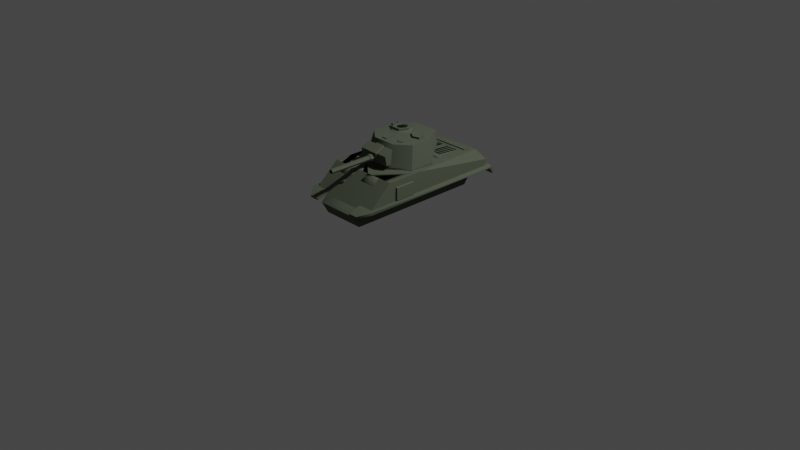# Source: ModifiedM4Sherman-2.blend  (saved by Blender 2.90.8; exported with 4.5.12 LTS)
import bpy
from mathutils import Matrix  # noqa: F401  (used for matrix-valued properties, if any)

bpy.ops.wm.read_factory_settings(use_empty=True)
scene = bpy.context.scene
scene.name = 'Scene'

# ---- collections
col_collection = bpy.data.collections.new('Collection'); scene.collection.children.link(col_collection)

# ---- materials (node trees are filled in below, after node groups)
mat_material_006 = bpy.data.materials.new('Material.006')
mat_material_006.use_transparent_shadow = False
mat_material_006.diffuse_color = (0.1072, 0.1259, 0.09013, 1.0)
mat_material_006.roughness = 0.6733
mat_material_004 = bpy.data.materials.new('Material.004')
mat_material_004.use_transparent_shadow = False
mat_material_004.diffuse_color = (0.0, 0.0, 0.0, 1.0)
mat_material_004.roughness = 0.6733
mat_material_005 = bpy.data.materials.new('Material.005')
mat_material_005.use_transparent_shadow = False
mat_material_005.diffuse_color = (0.1139, 0.1089, 0.1027, 1.0)
mat_material_005.roughness = 0.6733
mat_material_003 = bpy.data.materials.new('Material.003')
mat_material_003.use_transparent_shadow = False
mat_material_003.diffuse_color = (0.01508, 0.01508, 0.01508, 1.0)
mat_material_003.roughness = 0.6733

# ---- material node trees
mat_material_006.use_nodes = True; mat_material_006.node_tree.nodes.clear()
_N = mat_material_006.node_tree.nodes; _L = mat_material_006.node_tree.links
n0 = _N.new('ShaderNodeBsdfPrincipled'); n0.name = 'Principled BSDF'; n0.location = (10, 300)
n0.distribution = 'GGX'
n0.subsurface_method = 'BURLEY'
n0.inputs[0].default_value = (0.1072, 0.1259, 0.09013, 1.0)
n0.inputs[2].default_value = 0.6733
n0.inputs[3].default_value = 1.0
n0.inputs[27].default_value = (0.0, 0.0, 0.0, 1.0)
n0.inputs[28].default_value = 1.0
n1 = _N.new('ShaderNodeOutputMaterial'); n1.name = 'Material Output'; n1.location = (300, 300)
_L.new(n0.outputs[0], n1.inputs[0])
n1.is_active_output = True
mat_material_004.use_nodes = True; mat_material_004.node_tree.nodes.clear()
_N = mat_material_004.node_tree.nodes; _L = mat_material_004.node_tree.links
n0 = _N.new('ShaderNodeBsdfPrincipled'); n0.name = 'Principled BSDF'; n0.location = (10, 300)
n0.distribution = 'GGX'
n0.subsurface_method = 'BURLEY'
n0.inputs[0].default_value = (0.0, 0.0, 0.0, 1.0)
n0.inputs[2].default_value = 0.6733
n0.inputs[3].default_value = 1.0
n0.inputs[27].default_value = (0.0, 0.0, 0.0, 1.0)
n0.inputs[28].default_value = 1.0
n1 = _N.new('ShaderNodeOutputMaterial'); n1.name = 'Material Output'; n1.location = (300, 300)
_L.new(n0.outputs[0], n1.inputs[0])
n1.is_active_output = True
mat_material_005.use_nodes = True; mat_material_005.node_tree.nodes.clear()
_N = mat_material_005.node_tree.nodes; _L = mat_material_005.node_tree.links
n0 = _N.new('ShaderNodeBsdfPrincipled'); n0.name = 'Principled BSDF'; n0.location = (10, 300)
n0.distribution = 'GGX'
n0.subsurface_method = 'BURLEY'
n0.inputs[0].default_value = (0.1139, 0.1089, 0.1027, 1.0)
n0.inputs[2].default_value = 0.6733
n0.inputs[3].default_value = 1.0
n0.inputs[27].default_value = (0.0, 0.0, 0.0, 1.0)
n0.inputs[28].default_value = 1.0
n1 = _N.new('ShaderNodeOutputMaterial'); n1.name = 'Material Output'; n1.location = (300, 300)
_L.new(n0.outputs[0], n1.inputs[0])
n1.is_active_output = True
mat_material_003.use_nodes = True; mat_material_003.node_tree.nodes.clear()
_N = mat_material_003.node_tree.nodes; _L = mat_material_003.node_tree.links
n0 = _N.new('ShaderNodeBsdfPrincipled'); n0.name = 'Principled BSDF'; n0.location = (10, 300)
n0.distribution = 'GGX'
n0.subsurface_method = 'BURLEY'
n0.inputs[0].default_value = (0.01508, 0.01508, 0.01508, 1.0)
n0.inputs[2].default_value = 0.6733
n0.inputs[3].default_value = 1.0
n0.inputs[27].default_value = (0.0, 0.0, 0.0, 1.0)
n0.inputs[28].default_value = 1.0
n1 = _N.new('ShaderNodeOutputMaterial'); n1.name = 'Material Output'; n1.location = (300, 300)
_L.new(n0.outputs[0], n1.inputs[0])
n1.is_active_output = True

# ---- world
world_world = bpy.data.worlds.new('World'); scene.world = world_world
world_world.use_nodes = True; world_world.node_tree.nodes.clear()
_N = world_world.node_tree.nodes; _L = world_world.node_tree.links
n0 = _N.new('ShaderNodeOutputWorld'); n0.name = 'World Output'; n0.location = (300, 300)
n1 = _N.new('ShaderNodeBackground'); n1.name = 'Background'; n1.location = (10, 300)
n1.inputs[0].default_value = (0.05088, 0.05088, 0.05088, 1.0)
_L.new(n1.outputs[0], n0.inputs[0])
n0.is_active_output = True
world_world.color = (0.05088, 0.05088, 0.05088)
world_world.use_sun_shadow = False
world_world.sun_shadow_jitter_overblur = 0.0

# ---- cameras
cam_camera = bpy.data.cameras.new('Camera')
cam_camera.clip_end = 100.0
cam_camera.ortho_scale = 7.314

# ---- lights
light_light = bpy.data.lights.new('Light', 'POINT')
light_light.transmission_factor = 0.0
light_light.energy = 1000.0
light_light.shadow_soft_size = 0.1
light_light.shadow_maximum_resolution = 0.006
light_light.use_absolute_resolution = True

# ---- meshes
me_cube_005_cube_010 = bpy.data.meshes.new('Cube.005_Cube.010')
me_cube_005_cube_010.from_pydata([(-0.1706, 0.683, -0.2632), (0.1706, 0.5761, -0.2632), (-0.1706, 0.5761, -0.2632), (0.1706, 0.683, -0.2632), (0.3216, 0.5761, -0.1423), (0.3216, 0.683, -0.1423), (0.3216, 0.5761, 0.1351), (0.3216, 0.683, 0.1351), (0.1259, 0.5761, 0.2985), (0.1259, 0.683, 0.2985), (-0.1259, 0.5761, 0.2985), (-0.1259, 0.683, 0.2985), (-0.3216, 0.5761, 0.1351), (-0.3216, 0.683, 0.1351), (-0.3216, 0.5761, -0.1423), (-0.3216, 0.683, -0.1423), (-0.1994, 0.5993, -0.7179), (-0.1994, 0.6096, -0.8004), (-0.1994, 0.594, -0.8003), (0.1994, 0.594, -0.8003), (0.1994, 0.6096, -0.8004), (0.1994, 0.5993, -0.7179), (0.1994, 0.6156, -0.7178), (0.3845, 0.6046, 0.405), (0.3845, 0.4598, 0.1881), (0.3845, 0.4598, 0.405), (0.3845, 0.6046, 0.1881), (0.4027, 0.4664, 0.1881), (0.4027, 0.598, 0.1881), (0.4027, 0.4664, 0.405), (0.4027, 0.598, 0.405), (-0.3845, 0.4598, 0.1881), (-0.3845, 0.6046, 0.405), (-0.3845, 0.4598, 0.405), (-0.4027, 0.4664, 0.1881), (-0.3845, 0.6046, 0.1881), (-0.4027, 0.4664, 0.405), (-0.4027, 0.598, 0.1881), (-0.4027, 0.598, 0.405), (-0.2279, 0.4622, -0.8855), (-0.4269, 0.3853, -0.9347), (-0.4269, 0.4622, -0.8855), (0.3857, 0.53, -0.8447), (-0.3857, 0.4343, -0.8447), (-0.3857, 0.53, -0.8447), (-0.3857, 0.671, 0.4807), (-0.2279, 0.2397, -0.7071), (0.2279, 0.2397, 0.7368), (0.2279, 0.2397, -0.7071), (0.2279, 0.3701, 0.813), (-0.2279, 0.2397, 0.7368), (-0.2279, 0.3701, 0.813), (0.2279, 0.4343, -0.8447), (-0.2279, 0.4343, -0.8447), (0.4269, 0.4622, -0.8855), (0.2279, 0.3853, -0.9347), (0.2279, 0.4622, -0.8855), (-0.1994, 0.6156, -0.7178), (-0.2279, 0.3853, -0.9347), (0.3857, 0.4343, -0.8447), (-0.3857, 0.4343, 0.7493), (0.4269, 0.3853, -0.9347), (-0.1482, 0.5863, 0.6175), (-0.1196, 0.5698, 0.5717), (-0.1482, 0.5863, 0.5717), (-0.1196, 0.5698, 0.6175), (-0.1196, 0.5368, 0.5717), (-0.1196, 0.5368, 0.6175), (-0.1482, 0.5203, 0.5717), (-0.1768, 0.5368, 0.6175), (-0.1768, 0.5368, 0.5717), (-0.1768, 0.5698, 0.6175), (-0.1482, 0.5785, 0.6175), (-0.1768, 0.5698, 0.5717), (-0.1482, 0.5282, 0.6175), (-0.1482, 0.5203, 0.6175), (-0.1264, 0.5659, 0.6175), (-0.17, 0.5659, 0.6175), (-0.1482, 0.5711, 0.6319), (-0.1264, 0.5408, 0.6175), (-0.17, 0.5408, 0.6175), (-0.1636, 0.5622, 0.6319), (-0.1636, 0.5445, 0.6319), (-0.1328, 0.5622, 0.6319), (-0.1482, 0.5356, 0.6319), (-0.1328, 0.5445, 0.6319), (-0.1799, 0.6257, -0.3793), (-0.1799, 0.6227, -0.6619), (-0.1799, 0.6007, -0.6619), (0.1799, 0.6007, -0.6619), (-0.2095, 0.6319, -0.3212), (0.2095, 0.6479, -0.3212), (-0.2095, 0.6479, -0.3212), (-0.2257, 0.6319, -0.3307), (-0.2095, 0.6257, -0.3793), (0.2257, 0.6257, -0.3698), (0.2257, 0.6319, -0.3307), (0.2095, 0.6319, -0.3212), (0.1799, 0.6257, -0.3793), (0.2095, 0.6257, -0.3793), (-0.1799, 0.6449, -0.3793), (0.2257, 0.6479, -0.3307), (0.1799, 0.6227, -0.6619), (-0.2095, 0.6449, -0.3793), (0.1799, 0.6449, -0.3793), (-0.2257, 0.6257, -0.3698), (0.2257, 0.6449, -0.3698), (-0.2257, 0.6449, -0.3698), (0.2095, 0.6449, -0.3793), (-0.2257, 0.6479, -0.3307), (-0.1655, 0.644, -0.3907), (0.1655, 0.6236, -0.6506), (0.1488, 0.644, -0.3907), (-0.1488, 0.644, -0.3907), (-0.1488, 0.6236, -0.6506), (0.1488, 0.6236, -0.6506), (0.1655, 0.644, -0.3907), (-0.1655, 0.6236, -0.6506), (0.1311, 0.644, -0.3907), (-0.1312, 0.644, -0.3907), (0.1311, 0.6236, -0.6506), (-0.1122, 0.6236, -0.6506), (0.1122, 0.6236, -0.6506), (-0.1312, 0.6236, -0.6506), (-0.1122, 0.644, -0.3907), (0.09188, 0.644, -0.3907), (-0.09181, 0.644, -0.3907), (-0.09181, 0.6236, -0.6506), (0.09188, 0.6236, -0.6506), (0.1122, 0.644, -0.3907), (0.07222, 0.644, -0.3907), (-0.07231, 0.644, -0.3907), (0.0522, 0.644, -0.3907), (-0.05221, 0.644, -0.3907), (0.07222, 0.6236, -0.6506), (-0.05221, 0.6236, -0.6506), (0.0522, 0.6236, -0.6506), (-0.07231, 0.6236, -0.6506), (0.03366, 0.644, -0.3907), (-0.03367, 0.644, -0.3907), (-0.03367, 0.6236, -0.6506), (0.03366, 0.6236, -0.6506), (0.0165, 0.644, -0.3907), (-0.01651, 0.644, -0.3907), (0.0165, 0.6236, -0.6506), (-0.01651, 0.6236, -0.6506), (0.3857, 0.671, 0.08779), (-0.2418, 0.5939, -0.8447), (-0.3857, 0.671, 0.08779), (0.3857, 0.53, -0.8447), (-0.3857, 0.53, -0.8447), (0.2418, 0.5939, -0.8447), (0.2279, 0.4613, 0.7517), (0.2279, 0.4343, 0.7493), (0.2279, 0.4243, 0.8619), (-0.4269, 0.4335, -0.8692), (-0.4269, 0.4613, 0.7517), (0.4269, 0.4335, -0.8692), (0.4269, 0.4613, 0.7517), (0.4269, 0.4343, 0.7493), (0.2279, 0.4335, -0.8692), (-0.2279, 0.4613, 0.7517), (-0.2279, 0.4343, 0.7493), (-0.2279, 0.4335, -0.8692), (0.3327, 0.4243, 0.8619), (0.3857, 0.671, 0.4807), (0.2279, 0.406, 0.8594), (-0.2279, 0.4243, 0.8619), (-0.3327, 0.406, 0.8594), (-0.2279, 0.406, 0.8594), (-0.3327, 0.4243, 0.8619), (-0.4269, 0.4343, 0.7493), (0.3327, 0.406, 0.8594), (0.2279, 0.4343, 0.7493), (-0.2279, 0.4343, 0.7493), (0.2314, 0.671, 0.4807), (-0.07714, 0.671, 0.4807), (-0.2314, 0.671, 0.534), (-0.2314, 0.671, 0.4807), (0.09612, 0.671, 0.534), (0.07714, 0.671, 0.4807), (-0.07714, 0.671, 0.534), (-0.2314, 0.5888, 0.5592), (0.2124, 0.671, 0.534), (0.07714, 0.5888, 0.5592), (0.2314, 0.5888, 0.5592), (-0.07714, 0.5888, 0.5592), (0.3857, 0.4343, 0.7493), (-0.2279, 0.3648, -0.9115), (0.4269, 0.3648, -0.9115), (0.2279, 0.3648, -0.9115), (-0.4269, 0.3648, -0.9115)], [], [(0, 1, 2), (3, 4, 1), (5, 6, 4), (7, 8, 6), (9, 10, 8), (11, 12, 10), (13, 7, 5), (13, 14, 12), (15, 2, 14), (6, 12, 14), (16, 17, 18), (17, 19, 18), (20, 21, 19), (22, 16, 21), (19, 16, 18), (17, 22, 20), (23, 24, 25), (26, 27, 24), (28, 29, 27), (30, 25, 29), (27, 25, 24), (26, 30, 28), (31, 32, 33), (34, 35, 31), (36, 37, 34), (33, 38, 36), (33, 34, 31), (38, 35, 37), (39, 40, 41), (42, 43, 44), (43, 45, 44), (46, 47, 48), (49, 50, 51), (49, 48, 47), (46, 51, 50), (52, 46, 48), (46, 53, 51), (54, 55, 56), (0, 3, 1), (3, 5, 4), (5, 7, 6), (7, 9, 8), (9, 11, 10), (11, 13, 12), (5, 3, 0), (0, 15, 5), (13, 11, 9), (9, 7, 13), (5, 15, 13), (13, 15, 14), (15, 0, 2), (14, 2, 1), (1, 4, 14), (6, 8, 10), (10, 12, 6), (14, 4, 6), (16, 57, 17), (17, 20, 19), (20, 22, 21), (22, 57, 16), (19, 21, 16), (17, 57, 22), (23, 26, 24), (26, 28, 27), (28, 30, 29), (30, 23, 25), (27, 29, 25), (26, 23, 30), (31, 35, 32), (34, 37, 35), (36, 38, 37), (33, 32, 38), (33, 36, 34), (38, 32, 35), (39, 58, 40), (42, 59, 43), (43, 60, 45), (46, 50, 47), (49, 47, 50), (49, 52, 48), (52, 53, 46), (54, 61, 55), (62, 63, 64), (65, 66, 63), (67, 68, 66), (68, 69, 70), (71, 72, 62), (69, 73, 70), (73, 62, 64), (63, 70, 73), (67, 74, 75), (65, 72, 76), (69, 77, 71), (77, 78, 72), (65, 79, 67), (69, 74, 80), (81, 82, 83), (76, 78, 83), (79, 84, 74), (77, 82, 81), (76, 85, 79), (80, 84, 82), (86, 87, 88), (87, 89, 88), (90, 91, 92), (93, 94, 90), (95, 96, 97), (98, 99, 97), (86, 100, 87), (97, 96, 101), (102, 98, 89), (86, 89, 98), (97, 101, 91), (90, 94, 86), (86, 103, 100), (102, 104, 98), (93, 105, 94), (86, 88, 89), (97, 90, 98), (104, 99, 98), (106, 96, 95), (93, 107, 105), (92, 93, 90), (108, 95, 99), (87, 102, 89), (90, 97, 91), (91, 108, 104), (103, 105, 107), (95, 97, 99), (98, 90, 86), (86, 94, 103), (104, 108, 99), (106, 101, 96), (93, 109, 107), (92, 109, 93), (108, 106, 95), (100, 103, 92), (107, 109, 92), (92, 91, 100), (101, 106, 108), (104, 110, 100), (101, 108, 91), (107, 92, 103), (87, 111, 102), (100, 91, 104), (103, 94, 105), (110, 112, 113), (111, 114, 115), (102, 116, 104), (100, 117, 87), (115, 118, 112), (113, 118, 119), (120, 121, 122), (113, 123, 114), (115, 123, 120), (124, 125, 126), (122, 127, 128), (119, 129, 124), (126, 130, 131), (122, 125, 129), (124, 127, 121), (131, 132, 133), (134, 135, 136), (128, 137, 134), (133, 138, 139), (136, 140, 141), (134, 132, 130), (131, 135, 137), (141, 142, 138), (139, 142, 143), (142, 144, 145), (142, 145, 143), (139, 145, 140), (141, 145, 144), (146, 147, 148), (149, 147, 150), (149, 146, 151), (150, 147, 148), (152, 54, 56), (153, 154, 152), (155, 156, 41), (157, 158, 159), (160, 159, 153), (39, 156, 161), (157, 61, 54), (162, 155, 163), (152, 164, 158), (165, 149, 146), (45, 150, 44), (152, 160, 153), (163, 161, 162), (165, 59, 42), (166, 164, 154), (167, 168, 169), (161, 170, 167), (171, 170, 156), (153, 172, 166), (162, 167, 169), (162, 168, 171), (159, 164, 172), (52, 49, 173), (173, 51, 174), (51, 163, 174), (146, 175, 165), (176, 177, 178), (175, 179, 180), (181, 182, 177), (183, 184, 179), (183, 175, 185), (179, 184, 180), (177, 182, 178), (181, 176, 186), (146, 148, 180), (176, 148, 180), (148, 45, 178), (165, 60, 187), (188, 40, 58), (55, 189, 190), (160, 189, 157), (160, 55, 190), (155, 40, 191), (155, 188, 163), (163, 58, 39), (62, 65, 63), (65, 67, 66), (67, 75, 68), (68, 75, 69), (71, 77, 72), (69, 71, 73), (73, 71, 62), (73, 64, 63), (63, 66, 70), (68, 70, 66), (67, 79, 74), (65, 62, 72), (69, 80, 77), (77, 81, 78), (65, 76, 79), (69, 75, 74), (85, 83, 82), (78, 81, 83), (82, 84, 85), (76, 72, 78), (79, 85, 84), (77, 80, 82), (76, 83, 85), (80, 74, 84), (104, 116, 110), (87, 117, 111), (110, 116, 112), (111, 117, 114), (102, 111, 116), (100, 110, 117), (115, 120, 118), (113, 112, 118), (120, 123, 121), (113, 119, 123), (115, 114, 123), (124, 129, 125), (122, 121, 127), (119, 118, 129), (126, 125, 130), (122, 128, 125), (124, 126, 127), (131, 130, 132), (134, 137, 135), (128, 127, 137), (133, 132, 138), (136, 135, 140), (134, 136, 132), (131, 133, 135), (141, 144, 142), (139, 138, 142), (139, 143, 145), (141, 140, 145), (146, 151, 147), (149, 151, 147), (152, 158, 54), (153, 166, 154), (155, 171, 156), (157, 54, 158), (160, 157, 159), (39, 41, 156), (157, 189, 61), (162, 171, 155), (152, 154, 164), (165, 42, 149), (45, 148, 150), (152, 56, 160), (163, 39, 161), (165, 187, 59), (166, 172, 164), (167, 170, 168), (161, 156, 170), (171, 168, 170), (153, 159, 172), (162, 161, 167), (162, 169, 168), (159, 158, 164), (173, 49, 51), (146, 180, 175), (176, 181, 177), (175, 183, 179), (181, 186, 182), (183, 185, 184), (176, 178, 148), (165, 45, 60), (188, 191, 40), (55, 61, 189), (160, 190, 189), (160, 56, 55), (155, 41, 40), (155, 191, 188), (163, 188, 58), (111, 112, 116), (110, 114, 117), (119, 121, 123), (120, 129, 118), (128, 130, 125), (126, 137, 127), (136, 138, 132), (133, 140, 135), (111, 115, 112), (110, 113, 114), (119, 124, 121), (120, 122, 129), (128, 134, 130), (126, 131, 137), (136, 141, 138), (133, 139, 140)])
me_cube_005_cube_010.polygons.foreach_set('use_smooth', [0, 0, 0, 0, 0, 0, 0, 0, 0, 0, 0, 0, 0, 0, 0, 0, 0, 0, 0, 0, 0, 0, 0, 0, 0, 0, 0, 0, 0, 0, 0, 0, 0, 0, 0, 0, 0, 0, 0, 0, 0, 0, 0, 0, 0, 0, 0, 0, 0, 0, 0, 0, 0, 0, 0, 0, 0, 0, 0, 0, 0, 0, 0, 0, 0, 0, 0, 0, 0, 0, 0, 0, 0, 0, 0, 0, 0, 0, 0, 0, 0, 0, 1, 1, 1, 1, 1, 1, 1, 1, 1, 1, 1, 1, 1, 1, 1, 1, 1, 1, 1, 1, 1, 1, 1, 1, 1, 1, 1, 1, 1, 1, 1, 1, 1, 1, 1, 1, 1, 1, 1, 1, 1, 1, 1, 1, 1, 1, 1, 1, 1, 1, 1, 1, 1, 1, 1, 1, 1, 1, 1, 1, 1, 1, 1, 1, 1, 1, 1, 1, 1, 1, 1, 1, 1, 1, 1, 1, 1, 1, 1, 1, 1, 1, 1, 1, 1, 1, 1, 1, 1, 1, 1, 1, 1, 1, 1, 1, 1, 1, 1, 1, 1, 1, 1, 1, 1, 1, 1, 1, 1, 1, 1, 1, 1, 1, 1, 1, 1, 1, 1, 1, 1, 1, 1, 1, 1, 1, 1, 1, 1, 1, 1, 1, 1, 1, 1, 1, 1, 1, 1, 1, 1, 1, 1, 1, 1, 1, 1, 1, 1, 1, 1, 1, 1, 1, 1, 1, 1, 1, 1, 1, 1, 1, 1, 1, 1, 1, 1, 1, 1, 1, 1, 1, 1, 1, 1, 1, 1, 1, 1, 1, 1, 1, 1, 1, 1, 1, 1, 1, 1, 1, 1, 1, 1, 1, 1, 1, 1, 1, 1, 1, 1, 1, 1, 1, 1, 1, 1, 1, 1, 1, 1, 1, 1, 1, 1, 1, 1, 1, 1, 1, 1, 1, 1, 1, 1, 1, 1, 1, 1, 1, 1, 1, 1, 1, 1, 1, 1, 1, 1, 1, 1, 1, 1, 1, 1, 1, 1, 1])
me_cube_005_cube_010.polygons.foreach_set('material_index', [0, 0, 0, 0, 0, 0, 0, 0, 0, 0, 0, 0, 0, 0, 0, 0, 0, 0, 0, 0, 0, 0, 0, 0, 0, 0, 0, 0, 0, 0, 0, 0, 0, 0, 0, 0, 0, 0, 0, 0, 0, 0, 0, 0, 0, 0, 0, 0, 0, 0, 0, 0, 0, 0, 0, 0, 0, 0, 0, 0, 0, 0, 0, 0, 0, 0, 0, 0, 0, 0, 0, 0, 0, 0, 0, 0, 0, 0, 0, 0, 0, 0, 0, 0, 0, 0, 0, 0, 0, 0, 0, 0, 0, 0, 0, 0, 0, 0, 0, 0, 0, 0, 0, 0, 0, 0, 0, 0, 0, 0, 0, 0, 0, 0, 0, 0, 0, 0, 0, 0, 0, 0, 0, 0, 0, 0, 0, 0, 0, 0, 0, 0, 0, 0, 0, 0, 0, 0, 0, 0, 0, 0, 0, 0, 0, 0, 0, 0, 0, 0, 0, 0, 0, 0, 0, 0, 0, 0, 0, 0, 0, 0, 0, 0, 0, 0, 0, 0, 0, 0, 0, 0, 0, 0, 0, 0, 0, 0, 0, 0, 0, 0, 0, 0, 0, 0, 0, 0, 0, 0, 0, 0, 0, 0, 0, 0, 0, 0, 0, 0, 0, 0, 0, 0, 0, 0, 0, 0, 0, 0, 0, 0, 0, 0, 0, 0, 0, 0, 0, 0, 0, 0, 0, 0, 0, 0, 0, 0, 0, 0, 0, 0, 0, 0, 0, 0, 0, 0, 0, 0, 0, 0, 0, 0, 0, 0, 0, 0, 0, 0, 0, 0, 0, 0, 0, 0, 0, 0, 0, 0, 0, 0, 0, 0, 0, 0, 0, 0, 0, 0, 0, 0, 0, 0, 0, 0, 0, 0, 0, 0, 0, 0, 0, 0, 0, 0, 0, 0, 0, 0, 0, 0, 0, 0, 0, 0, 0, 0, 0, 0, 0, 0, 0, 0, 0, 0, 0, 0, 0, 0, 0, 0, 0, 0, 1, 1, 1, 1, 1, 1, 1, 1, 1, 1, 1, 1, 1, 1, 1, 1])
_k = set([(39, 41), (39, 58), (39, 163), (40, 41), (40, 58), (40, 191), (41, 156), (42, 59), (42, 149), (42, 165), (44, 45), (44, 150), (45, 60), (45, 165), (45, 178), (49, 52), (51, 163), (51, 174), (52, 53), (52, 173), (54, 56), (54, 61), (54, 157), (55, 56), (55, 61), (55, 160), (55, 190), (56, 152), (58, 188), (59, 187), (61, 189), (63, 64), (63, 66), (64, 73), (66, 68), (67, 75), (68, 70), (69, 75), (70, 73), (74, 79), (74, 80), (86, 88), (86, 94), (86, 100), (88, 89), (89, 98), (89, 102), (90, 93), (90, 97), (93, 105), (94, 105), (95, 96), (95, 99), (96, 97), (98, 99), (98, 104), (110, 112), (110, 113), (111, 115), (113, 119), (115, 120), (118, 129), (119, 124), (120, 121), (120, 122), (121, 127), (122, 127), (122, 128), (124, 126), (124, 129), (126, 131), (127, 128), (128, 134), (130, 132), (131, 133), (132, 133), (133, 138), (133, 139), (134, 136), (136, 141), (138, 142), (139, 143), (140, 145), (141, 144), (141, 145), (142, 143), (144, 145), (146, 149), (146, 151), (146, 165), (147, 148), (147, 151), (149, 150), (149, 151), (149, 165), (152, 154), (153, 160), (154, 164), (155, 171), (155, 191), (156, 170), (157, 158), (157, 159), (157, 189), (158, 164), (159, 172), (160, 190), (161, 163), (161, 167), (162, 163), (162, 169), (163, 174), (163, 188), (165, 187), (166, 172), (167, 169), (167, 170), (168, 169), (168, 171), (173, 174), (175, 185), (176, 180), (176, 186), (182, 186), (184, 185), (188, 191), (189, 190)])
me_cube_005_cube_010.attributes.new('sharp_edge', 'BOOLEAN', 'EDGE').data.foreach_set('value', [ (min(e.vertices), max(e.vertices)) in _k for e in me_cube_005_cube_010.edges])
me_cube_005_cube_010.materials.append(mat_material_006)
me_cube_005_cube_010.materials.append(mat_material_004)
me_cube_005_cube_010.use_remesh_fix_poles = True
me_cube_005_cube_010.use_remesh_preserve_attributes = False
me_cube_005_cube_010.use_mirror_vertex_groups = False
me_cube_005_cube_010.update()
me_cube_005_cube_010.normals_split_custom_set([tuple(v) for v in zip(*[iter([0.0, 0.0, -1.0, 0.0, 0.0, -1.0, 0.0, 0.0, -1.0, 0.6247, 0.0, -0.7808, 0.6247, 0.0, -0.7808, 0.6247, 0.0, -0.7808, 1.0, 0.0, 0.0, 1.0, 0.0, 0.0, 1.0, 0.0, 0.0, 0.6409, 0.0, 0.7676, 0.6409, 0.0, 0.7676, 0.6409, 0.0, 0.7676, 0.0, 0.0, 1.0, 0.0, 0.0, 1.0, 0.0, 0.0, 1.0, -0.6409, 0.0, 0.7676, -0.6409, 0.0, 0.7676, -0.6409, 0.0, 0.7676, 0.0, 1.0, 0.0, 0.0, 1.0, 0.0, 0.0, 1.0, 0.0, -1.0, 0.0, 0.0, -1.0, 0.0, 0.0, -1.0, 0.0, 0.0, -0.6247, 0.0, -0.7808, -0.6247, 0.0, -0.7808, -0.6247, 0.0, -0.7808, 0.0, -1.0, 0.0, 0.0, -1.0, 0.0, 0.0, -1.0, 0.0, -1.0, -1.351e-06, 0.0, -1.0, -1.351e-06, 0.0, -1.0, -1.351e-06, 0.0, 0.0, -0.004542, -1.0, 0.0, -0.004542, -1.0, 0.0, -0.004542, -1.0, 1.0, 0.0, 0.0, 1.0, 0.0, 0.0, 1.0, 0.0, 0.0, 0.0, -0.004414, 1.0, 0.0, -0.004414, 1.0, 0.0, -0.004414, 1.0, 0.0, -0.9979, 0.06473, 0.0, -0.9979, 0.06473, 0.0, -0.9979, 0.06473, 0.0, 0.9973, -0.07283, 0.0, 0.9973, -0.07283, 0.0, 0.9973, -0.07283, -1.0, 0.0, 0.0, -1.0, 0.0, 0.0, -1.0, 0.0, 0.0, -9.707e-07, 0.0, -1.0, -9.707e-07, 0.0, -1.0, -9.707e-07, 0.0, -1.0, 1.0, 0.0, 0.0, 1.0, 0.0, 0.0, 1.0, 0.0, 0.0, -1.555e-06, 0.0, 1.0, -1.555e-06, 0.0, 1.0, -1.555e-06, 0.0, 1.0, 0.3439, -0.939, 0.0, 0.3439, -0.939, 0.0, 0.3439, -0.939, 0.0, 0.3439, 0.939, 0.0, 0.3439, 0.939, 0.0, 0.3439, 0.939, 0.0, 1.0, 0.0, 0.0, 1.0, 0.0, 0.0, 1.0, 0.0, 0.0, 1.412e-06, 0.0, -1.0, 1.412e-06, 0.0, -1.0, 1.412e-06, 0.0, -1.0, -1.0, 0.0, 0.0, -1.0, 0.0, 0.0, -1.0, 0.0, 0.0, 3.11e-06, 0.0, 1.0, 3.11e-06, 0.0, 1.0, 3.11e-06, 0.0, 1.0, -0.344, -0.939, 0.0, -0.344, -0.939, 0.0, -0.344, -0.939, 0.0, -0.344, 0.939, 0.0, -0.344, 0.939, 0.0, -0.344, 0.939, 0.0, 0.0, 0.5393, -0.8421, 0.0, 0.5393, -0.8421, 0.0, 0.5393, -0.8421, 0.0, 0.0, -1.0, 0.0, 0.0, -1.0, 0.0, 0.0, -1.0, -1.0, 0.0, 0.0, -1.0, 0.0, 0.0, -1.0, 0.0, 0.0, 0.0, 1.0, 0.0, 0.0, 1.0, 0.0, 0.0, 1.0, 0.0, 0.0, 0.5044, -0.8635, 0.0, 0.5044, -0.8635, 0.0, 0.5044, -0.8635, -1.0, 3.166e-07, 0.0, -1.0, 3.166e-07, 0.0, -1.0, 3.166e-07, 0.0, 1.0, 2.176e-07, 0.0, 1.0, 2.176e-07, 0.0, 1.0, 2.176e-07, 0.0, 0.0, 0.5772, 0.8166, 0.0, 0.5772, 0.8166, 0.0, 0.5772, 0.8166, 1.0, -1.9e-07, 0.0, 1.0, -1.9e-07, 0.0, 1.0, -1.9e-07, 0.0, 0.0, 0.5393, -0.8421, 0.0, 0.5393, -0.8421, 0.0, 0.5393, -0.8421, 0.0, 0.0, -1.0, 0.0, 0.0, -1.0, 0.0, 0.0, -1.0, 0.6247, 0.0, -0.7808, 0.6247, 0.0, -0.7808, 0.6247, 0.0, -0.7808, 1.0, 0.0, 0.0, 1.0, 0.0, 0.0, 1.0, 0.0, 0.0, 0.6409, 0.0, 0.7676, 0.6409, 0.0, 0.7676, 0.6409, 0.0, 0.7676, 0.0, 0.0, 1.0, 0.0, 0.0, 1.0, 0.0, 0.0, 1.0, -0.6409, 0.0, 0.7676, -0.6409, 0.0, 0.7676, -0.6409, 0.0, 0.7676, 0.0, 1.0, 0.0, 0.0, 1.0, 0.0, 0.0, 1.0, 0.0, 0.0, 1.0, 7.668e-07, 0.0, 1.0, 7.668e-07, 0.0, 1.0, 7.668e-07, 0.0, 1.0, -7.242e-07, 0.0, 1.0, -7.242e-07, 0.0, 1.0, -7.242e-07, 0.0, 1.0, 0.0, 0.0, 1.0, 0.0, 0.0, 1.0, 0.0, 0.0, 1.0, 0.0, 0.0, 1.0, 0.0, 0.0, 1.0, 0.0, -1.0, 0.0, 0.0, -1.0, 0.0, 0.0, -1.0, 0.0, 0.0, -0.6247, 0.0, -0.7808, -0.6247, 0.0, -0.7808, -0.6247, 0.0, -0.7808, 0.0, -1.0, 7.229e-07, 0.0, -1.0, 7.229e-07, 0.0, -1.0, 7.229e-07, 0.0, -1.0, 0.0, 0.0, -1.0, 0.0, 0.0, -1.0, 0.0, 0.0, -1.0, 0.0, 0.0, -1.0, 0.0, 0.0, -1.0, 0.0, 0.0, -1.0, -5.669e-07, 0.0, -1.0, -5.669e-07, 0.0, -1.0, -5.669e-07, 0.0, -1.0, 0.0, 0.0, -1.0, 0.0, 0.0, -1.0, 0.0, -1.0, 0.0, 0.0, -1.0, 0.0, 0.0, -1.0, 0.0, 0.0, 0.0, -0.004542, -1.0, 0.0, -0.004542, -1.0, 0.0, -0.004542, -1.0, 1.0, -8.378e-07, 0.0, 1.0, -8.378e-07, 0.0, 1.0, -8.378e-07, 0.0, 0.0, -0.004414, 1.0, 0.0, -0.004414, 1.0, 0.0, -0.004414, 1.0, 0.0, -0.9979, 0.06473, 0.0, -0.9979, 0.06473, 0.0, -0.9979, 0.06473, 0.0, 0.9973, -0.07282, 0.0, 0.9973, -0.07282, 0.0, 0.9973, -0.07282, -1.0, 0.0, 0.0, -1.0, 0.0, 0.0, -1.0, 0.0, 0.0, 0.0, 0.0, -1.0, 0.0, 0.0, -1.0, 0.0, 0.0, -1.0, 1.0, 0.0, 0.0, 1.0, 0.0, 0.0, 1.0, 0.0, 0.0, 0.0, 0.0, 1.0, 0.0, 0.0, 1.0, 0.0, 0.0, 1.0, 0.3439, -0.939, 0.0, 0.3439, -0.939, 0.0, 0.3439, -0.939, 0.0, 0.3439, 0.939, 0.0, 0.3439, 0.939, 0.0, 0.3439, 0.939, 0.0, 1.0, 0.0, 0.0, 1.0, 0.0, 0.0, 1.0, 0.0, 0.0, -4.86e-07, 0.0, -1.0, -4.86e-07, 0.0, -1.0, -4.86e-07, 0.0, -1.0, -1.0, 0.0, 0.0, -1.0, 0.0, 0.0, -1.0, 0.0, 0.0, -1.412e-06, 0.0, 1.0, -1.412e-06, 0.0, 1.0, -1.412e-06, 0.0, 1.0, -0.344, -0.939, 0.0, -0.344, -0.939, 0.0, -0.344, -0.939, 0.0, -0.344, 0.939, 0.0, -0.344, 0.939, 0.0, -0.344, 0.939, 0.0, 0.0, 0.5393, -0.8421, 0.0, 0.5393, -0.8421, 0.0, 0.5393, -0.8421, 0.0, 0.0, -1.0, 0.0, 0.0, -1.0, 0.0, 0.0, -1.0, -1.0, -1.975e-07, 0.0, -1.0, -1.975e-07, 0.0, -1.0, -1.975e-07, 0.0, 0.0, 1.0, 0.0, 0.0, 1.0, 0.0, 0.0, 1.0, 0.0, 0.0, 0.5044, -0.8635, 0.0, 0.5044, -0.8635, 0.0, 0.5044, -0.8635, -1.0, -1.9e-07, 0.0, -1.0, -1.9e-07, 0.0, -1.0, -1.9e-07, 0.0, 0.0, 0.5772, 0.8166, 0.0, 0.5772, 0.8166, 0.0, 0.5772, 0.8166, 0.0, 0.5393, -0.8421, 0.0, 0.5393, -0.8421, 0.0, 0.5393, -0.8421, -5.998e-06, 0.7924, 0.61, 0.866, 0.5, 0.0, -7.383e-06, 1.0, 0.0, 0.6862, 0.3962, 0.61, 0.866, -0.5, 0.0, 0.866, 0.5, 0.0, 0.6862, -0.3962, 0.61, -7.58e-06, -1.0, 0.0, 0.866, -0.5, 0.0, -7.58e-06, -1.0, 0.0, -0.6863, -0.3962, 0.61, -0.866, -0.5, 0.0, -0.6862, 0.3962, 0.61, -3.163e-06, 0.3734, 0.9277, -5.998e-06, 0.7924, 0.61, -0.6863, -0.3962, 0.61, -0.866, 0.5, 0.0, -0.866, -0.5, 0.0, -0.866, 0.5, 0.0, -5.998e-06, 0.7924, 0.61, -7.383e-06, 1.0, 0.0, 0.0, 0.0, -1.0, 0.0, 0.0, -1.0, 0.0, 0.0, -1.0, 0.6862, -0.3962, 0.61, -1.976e-11, 0.0, 1.0, 0.0, 0.0, 1.0, 0.6862, 0.3962, 0.61, -3.163e-06, 0.3734, 0.9277, 0.3234, 0.1867, 0.9277, -0.6863, -0.3962, 0.61, -0.3234, 0.1867, 0.9277, -0.6862, 0.3962, 0.61, -0.3234, 0.1867, 0.9277, -4.88e-06, 0.6258, 0.78, -3.163e-06, 0.3734, 0.9277, 0.6862, 0.3962, 0.61, 0.3234, -0.1867, 0.9277, 0.6862, -0.3962, 0.61, -0.6863, -0.3962, 0.61, -1.976e-11, 0.0, 1.0, -0.3234, -0.1867, 0.9277, -0.542, 0.3129, 0.78, -0.542, -0.3129, 0.78, 0.5419, 0.3129, 0.78, 0.3234, 0.1867, 0.9277, -4.88e-06, 0.6258, 0.78, 0.5419, 0.3129, 0.78, 0.3234, -0.1867, 0.9277, -5.102e-06, -0.6258, 0.78, -8.046e-06, -0.8902, 0.4556, -0.3234, 0.1867, 0.9277, -0.542, -0.3129, 0.78, -0.542, 0.3129, 0.78, 0.3234, 0.1867, 0.9277, 0.5419, -0.3129, 0.78, 0.3234, -0.1867, 0.9277, -0.3234, -0.1867, 0.9277, -5.102e-06, -0.6258, 0.78, -0.542, -0.3129, 0.78, -1.0, 0.0, 0.0, -0.5816, 0.5523, -0.5973, -0.6864, 0.0, -0.7272, -0.5816, 0.5523, -0.5973, 0.0, 0.0, -1.0, -0.6864, 0.0, -0.7272, -0.2641, 0.0, 0.9645, 0.1974, 0.6695, 0.7161, -0.2004, 0.6714, 0.7135, -0.03913, -0.9927, 0.1138, 0.018, -0.9926, 0.1202, -0.02497, -0.994, 0.1061, -0.03913, -0.9927, 0.1138, 0.09254, -0.9834, 0.1563, 0.018, -0.9926, 0.1202, 0.0, -0.995, 0.1001, -0.02497, -0.994, 0.1061, 0.018, -0.9926, 0.1202, -1.0, 0.0, 0.0, -0.283, 0.8919, -0.3527, -0.5816, 0.5523, -0.5973, 0.2641, 0.0, 0.9645, 0.8819, 0.0, 0.4715, 0.6789, 0.6332, 0.3716, 0.5816, 0.5523, -0.5973, 1.0, 0.0, 0.0, 1.0, 0.0, 0.0, 0.0, -0.995, 0.1001, 0.0, -0.9961, 0.08816, 0.0, -0.995, 0.1001, 0.2641, 0.0, 0.9645, 0.6789, 0.6332, 0.3716, 0.1974, 0.6695, 0.7161, -0.02497, -0.994, 0.1061, 0.018, -0.9926, 0.1202, 0.0, -0.995, 0.1001, 0.0, 0.0, -1.0, -0.2029, 0.6345, -0.7458, -0.283, 0.8919, -0.3527, 0.5816, 0.5523, -0.5973, 0.283, 0.8919, -0.3527, 1.0, 0.0, 0.0, -0.03913, -0.9927, 0.1138, 0.09254, -0.9834, 0.1563, 0.018, -0.9926, 0.1202, 0.0, -0.995, 0.1001, 0.0, -0.9961, 0.08816, 0.0, -0.9961, 0.08816, 0.018, -0.9926, 0.1202, -0.02497, -0.994, 0.1061, 0.0, -0.995, 0.1001, 0.283, 0.8919, -0.3527, 0.2641, 0.0, -0.9645, 0.0, 0.0, -1.0, 0.7017, 0.577, -0.4179, 0.8819, 0.0, 0.4715, 0.8534, 0.0, -0.5212, -0.8819, 0.0, 0.4715, -0.6968, 0.5875, -0.4116, -0.8534, 0.0, -0.5212, -0.2004, 0.6714, 0.7135, -0.8819, 0.0, 0.4715, -0.2641, 0.0, 0.9645, 0.2001, 0.6325, -0.7482, 0.8534, 0.0, -0.5212, 0.2641, 0.0, -0.9645, -0.5816, 0.5523, -0.5973, 0.5816, 0.5523, -0.5973, 0.0, 0.0, -1.0, -0.2641, 0.0, 0.9645, 0.2641, 0.0, 0.9645, 0.1974, 0.6695, 0.7161, 0.1974, 0.6695, 0.7161, 0.2001, 0.6325, -0.7482, 0.283, 0.8919, -0.3527, -0.2029, 0.6345, -0.7458, -0.8534, 0.0, -0.5212, -0.6968, 0.5875, -0.4116, -0.03913, -0.9927, 0.1138, 0.018, -0.9926, 0.1202, -0.02497, -0.994, 0.1061, 0.0, -0.995, 0.1001, -0.02497, -0.994, 0.1061, 0.0, -0.995, 0.1001, 0.0, 0.0, -1.0, -0.2641, 0.0, -0.9645, -0.2029, 0.6345, -0.7458, 0.283, 0.8919, -0.3527, 0.2001, 0.6325, -0.7482, 0.2641, 0.0, -0.9645, 0.7017, 0.577, -0.4179, 0.6789, 0.6332, 0.3716, 0.8819, 0.0, 0.4715, -0.8819, 0.0, 0.4715, -0.6737, 0.643, 0.3642, -0.6968, 0.5875, -0.4116, -0.2004, 0.6714, 0.7135, -0.6737, 0.643, 0.3642, -0.8819, 0.0, 0.4715, 0.2001, 0.6325, -0.7482, 0.7017, 0.577, -0.4179, 0.8534, 0.0, -0.5212, -0.283, 0.8919, -0.3527, -0.2029, 0.6345, -0.7458, -0.2004, 0.6714, 0.7135, -0.6968, 0.5875, -0.4116, -0.6737, 0.643, 0.3642, -0.2004, 0.6714, 0.7135, -0.2004, 0.6714, 0.7135, 0.1974, 0.6695, 0.7161, -0.283, 0.8919, -0.3527, 0.6789, 0.6332, 0.3716, 0.7017, 0.577, -0.4179, 0.2001, 0.6325, -0.7482, 0.283, 0.8919, -0.3527, -8.461e-06, 0.9969, -0.07829, -0.283, 0.8919, -0.3527, 0.6789, 0.6332, 0.3716, 0.2001, 0.6325, -0.7482, 0.1974, 0.6695, 0.7161, -0.6968, 0.5875, -0.4116, -0.2004, 0.6714, 0.7135, -0.2029, 0.6345, -0.7458, -0.5816, 0.5523, -0.5973, 0.4229, 0.8907, -0.1667, 0.5816, 0.5523, -0.5973, -0.283, 0.8919, -0.3527, 0.1974, 0.6695, 0.7161, 0.283, 0.8919, -0.3527, -0.2029, 0.6345, -0.7458, -0.2641, 0.0, -0.9645, -0.8534, 0.0, -0.5212, 0.0, 0.0, 1.0, 0.0, 0.6789, -0.7343, 0.0, 0.0, 1.0, 0.4229, 0.8907, -0.1667, 2.331e-07, 0.7354, 0.6777, -0.433, -0.75, -0.5, 0.5816, 0.5523, -0.5973, 7.155e-06, 0.9969, -0.07828, 0.283, 0.8919, -0.3527, -0.283, 0.8919, -0.3527, 8.594e-06, 0.9969, -0.07829, -0.5816, 0.5523, -0.5973, 0.0, 0.9969, -0.0783, 0.4535, 0.3862, -0.8033, 0.0, 0.6789, -0.7343, 0.0, 0.0, 1.0, 0.4535, 0.3862, -0.8033, 0.0, 0.0, -1.0, 0.0, 0.0, 1.0, -1.609e-08, 0.0, 0.0, 0.0, 0.0, 1.0, 0.0, 0.9969, -0.0783, 0.0, 0.6789, -0.7343, 2.331e-07, 0.7354, 0.6777, -0.433, -0.75, -0.5, 0.0, 0.6789, -0.7343, 0.0, 0.0, 1.0, -0.7071, 0.0, 0.0, 0.5897, 0.8055, -0.05833, 0.75, 0.433, -0.5001, 2.291e-09, -4.777e-05, -1.0, -2.291e-09, 4.777e-05, -1.0, -2.291e-09, 4.777e-05, -1.0, 0.0, 0.0, -1.0, 0.0, 0.0, 1.0, 2.291e-09, 4.777e-05, 1.0, 0.75, 0.433, -0.5001, 0.417, 0.8955, -0.1556, 0.0, 0.0, -1.0, 0.0, 0.9969, -0.0783, 0.5897, 0.8055, -0.05833, -0.6935, 0.7158, 0.08216, 0.0, 0.9969, -0.0783, 0.0, 0.9969, -0.0783, 0.0, 0.6789, -0.7343, 0.0, 0.0, -1.0, 0.0, 0.0, 1.0, 0.0, 0.0, 1.0, 0.0, 0.0, 1.0, -0.5081, 0.5321, 0.6773, -0.8365, -0.2241, 0.5001, 0.0, 0.0, 0.0, 0.0, 0.7343, 0.6789, 0.0, 0.0, 1.0, 0.0, 0.0, 1.0, 0.0, 0.0, 0.0, 0.0, 0.0, 1.0, -0.8365, -0.2241, 0.5001, 0.1421, 0.871, 0.4702, 0.0, 0.0, 1.0, 0.0, 0.9969, -0.0783, -0.6935, 0.7158, 0.08216, 0.417, 0.8955, -0.1556, 0.0, 0.9969, -0.0783, -0.5081, 0.5321, 0.6773, 0.0, 0.7343, 0.6789, 0.0, 0.9969, -0.0783, 0.0, 0.9969, -0.0783, 0.4718, 0.8672, 0.1592, 0.0, 0.0, 1.0, 0.0, 0.0, -1.0, 0.0, 0.0, 1.0, 0.0, 0.9969, -0.0783, 0.0, 0.9969, -0.0783, 0.0, 0.9969, -0.0783, 0.0, 0.9969, -0.0783, 0.0, 0.9969, -0.0783, 0.0, 0.9969, -0.0783, 0.0, 0.9969, -0.0783, 0.0, 0.9969, -0.0783, 0.1421, 0.871, 0.4702, 0.0, 0.0, -1.0, 0.0, 0.0, -1.0, 0.0, 0.0, -1.0, 0.0, 0.9992, -0.03914, 0.0, 0.9966, -0.08241, 0.0, 0.9985, -0.05512, 0.0, 0.0, 1.0, 0.1804, -0.4062, 0.8958, 0.3745, -0.8434, 0.3853, -0.402, -0.9054, 0.1369, -0.402, -0.9054, 0.1369, -0.402, -0.9054, 0.1369, 0.3745, -0.8434, 0.3853, 0.1804, -0.4062, 0.8958, 0.402, -0.9054, 0.1369, 0.0, 0.9868, 0.1616, 0.557, 0.8305, 0.0004078, 0.0, 1.0, 0.0004911, -0.7366, -0.671, -0.08481, -0.7465, -0.0882, 0.6596, -1.0, -6.099e-09, 0.0, -1.0, -3.006e-09, 0.0, -0.9441, -0.02983, 0.3283, -1.0, 0.0, 0.0, 1.0, -7.504e-07, 0.0, 0.9434, -0.03001, 0.3303, 0.9391, -0.03218, 0.3422, 0.0, -0.8727, 0.4882, 0.0, -0.996, -0.08979, -0.7366, -0.671, -0.08481, 0.557, 0.8305, 0.0004078, 0.0, 0.9931, 0.1169, 0.005694, 0.9868, 0.1616, 1.0, 0.0, 0.0, 1.0, 0.0, 0.0, 1.0, 0.0, 0.0, 0.0, -0.9921, -0.1254, 0.0, -0.8727, 0.4882, 0.0, -0.8727, 0.4883, 0.0, 0.9868, 0.1616, 0.0, 0.9479, 0.3186, 0.007263, 0.9931, 0.1169, 1.0, 1.076e-06, 0.0, 1.0, 1.076e-06, 0.0, 1.0, 1.076e-06, 0.0, -0.06731, 0.9977, 0.0, -0.02805, 3.018e-08, 0.9996, 0.0, 0.0, 1.0, -1.0, -6.099e-09, 0.0, -1.0, -8.469e-07, 0.0, -0.7366, -0.671, -0.08481, 1.0, 6.706e-07, 0.0, 1.0, 3.504e-07, 0.0, 1.0, 3.176e-07, 0.0, 1.0, -3.063e-07, 0.0, 1.0, -3.554e-08, 0.0, 1.0, 0.0, 0.0, -0.5714, -0.6806, 0.4586, 0.443, -0.1172, 0.8888, -0.7465, -0.0882, 0.6596, 0.0, -0.1325, 0.9912, -0.4112, -0.1208, 0.9035, 0.0, -0.1325, 0.9912, 0.005694, 0.9868, 0.1616, 0.0, 0.9479, 0.3186, 0.0, 0.9479, 0.3186, -0.9391, -0.03218, 0.3422, -0.443, -0.1172, 0.8888, -0.9441, -0.02983, 0.3283, -0.7366, -0.671, -0.08481, 0.0, -0.9684, -0.2493, -0.5714, -0.6806, 0.4586, 1.0, 3.176e-07, 0.0, 1.0, -1.927e-07, 0.0, 1.0, -2.225e-07, 0.0, 0.0, -0.9921, -0.1254, 0.0, -0.9684, -0.2493, 0.0, -0.996, -0.08979, 0.9391, -0.03218, 0.3422, 0.443, -0.1172, 0.8888, 0.4112, -0.1208, 0.9035, -1.0, 9.098e-08, 0.0, -0.4312, -0.6354, -0.6406, -0.8316, -0.3911, -0.3943, -0.8316, -0.3911, -0.3943, 0.0, -0.7042, -0.71, 0.0, -0.7042, -0.71, 1.0, 0.0, 0.0, 1.0, 0.0, 0.0, 1.0, 0.0, 0.0, 0.0, 0.9992, -0.03914, 0.0, 1.0, 1.522e-07, 0.0, 1.0, 0.0, -0.1691, -0.9856, 4.134e-07, 0.5947, -0.6465, -0.4779, 0.2241, -0.9746, -1.325e-07, -0.4543, -0.8761, -0.1617, 0.3903, -0.7316, -0.5589, 0.4543, -0.8761, -0.1617, -0.5947, -0.6465, -0.4779, 0.2837, -0.2813, -0.9167, 0.5947, -0.6465, -0.4779, -0.3903, -0.7316, -0.5589, 0.2816, -0.3403, -0.8972, 0.3903, -0.7316, -0.5589, -0.3903, -0.7316, -0.5589, -0.4543, -0.8761, -0.1617, -0.2816, -0.3403, -0.8972, 0.3903, -0.7316, -0.5589, 0.2816, -0.3403, -0.8972, 0.4543, -0.8761, -0.1617, 0.5947, -0.6465, -0.4779, 0.2837, -0.2813, -0.9167, 0.2241, -0.9746, -1.325e-07, -0.5947, -0.6465, -0.4779, -0.1691, -0.9856, 4.134e-07, -0.2837, -0.2813, -0.9167, 0.0, 0.9992, -0.03914, 0.0, 0.9985, -0.05512, 0.0, 1.0, 2.149e-07, -0.1691, -0.9856, 4.134e-07, 0.0, -1.0, 2.56e-07, 0.0, -1.0, 9.833e-07, -0.9923, 0.1241, 0.0, -0.06731, 0.9977, 0.0, 0.0, 1.0, 0.0, 0.0, 0.7502, 0.6612, 0.0, 0.7502, 0.6612, 0.0, 0.7502, 0.6612, 0.0, -0.751, -0.6603, 0.0, -0.751, -0.6603, 0.0, -0.751, -0.6603, 0.0, -0.751, -0.6603, 0.0, -0.751, -0.6603, 0.0, -0.751, -0.6603, 0.0, -0.8727, 0.4882, 0.0, -0.5236, 0.8519, 0.0, -0.8727, 0.4883, -1.0, 3.781e-07, 0.0, -1.0, 3.781e-07, 0.0, -1.0, 3.781e-07, 0.0, -1.0, -3.006e-09, 0.0, -1.0, 0.0, 0.0, -1.0, 0.0, 0.0, 0.0, -0.8727, 0.4882, 0.0, -0.5236, 0.8519, 0.0, -0.8727, 0.4883, 1.0, -4.998e-07, 0.0, 1.0, 1.487e-07, 0.0, 1.0, -7e-07, 0.0, -5.998e-06, 0.7924, 0.61, 0.6862, 0.3962, 0.61, 0.866, 0.5, 0.0, 0.6862, 0.3962, 0.61, 0.6862, -0.3962, 0.61, 0.866, -0.5, 0.0, 0.6862, -0.3962, 0.61, -7.427e-06, -1.0, 0.0, -7.58e-06, -1.0, 0.0, -7.58e-06, -1.0, 0.0, -7.427e-06, -1.0, 0.0, -0.6863, -0.3962, 0.61, -0.6862, 0.3962, 0.61, -0.3234, 0.1867, 0.9277, -3.163e-06, 0.3734, 0.9277, -0.6863, -0.3962, 0.61, -0.6862, 0.3962, 0.61, -0.866, 0.5, 0.0, -0.866, 0.5, 0.0, -0.6862, 0.3962, 0.61, -5.998e-06, 0.7924, 0.61, 0.0, 0.0, -1.0, 0.0, 0.0, -1.0, 0.0, 0.0, -1.0, 0.0, 0.0, -1.0, 0.0, 0.0, -1.0, 0.0, 0.0, -1.0, 0.0, 0.0, -1.0, 0.0, 0.0, -1.0, 0.0, 0.0, -1.0, 0.6862, -0.3962, 0.61, 0.3234, -0.1867, 0.9277, -1.976e-11, 0.0, 1.0, 0.6862, 0.3962, 0.61, -5.998e-06, 0.7924, 0.61, -3.163e-06, 0.3734, 0.9277, -0.6863, -0.3962, 0.61, -0.3234, -0.1867, 0.9277, -0.3234, 0.1867, 0.9277, -0.3234, 0.1867, 0.9277, -0.542, 0.3129, 0.78, -4.88e-06, 0.6258, 0.78, 0.6862, 0.3962, 0.61, 0.3234, 0.1867, 0.9277, 0.3234, -0.1867, 0.9277, -0.6863, -0.3962, 0.61, 0.0, 0.0, 1.0, -1.976e-11, 0.0, 1.0, 0.5419, -0.3129, 0.78, 0.5419, 0.3129, 0.78, -0.542, -0.3129, 0.78, -4.88e-06, 0.6258, 0.78, -0.542, 0.3129, 0.78, 0.5419, 0.3129, 0.78, -0.542, -0.3129, 0.78, -5.102e-06, -0.6258, 0.78, 0.5419, -0.3129, 0.78, 0.3234, 0.1867, 0.9277, -3.163e-06, 0.3734, 0.9277, -4.88e-06, 0.6258, 0.78, 0.3234, -0.1867, 0.9277, 0.5419, -0.3129, 0.78, -5.102e-06, -0.6258, 0.78, -0.3234, 0.1867, 0.9277, -0.3234, -0.1867, 0.9277, -0.542, -0.3129, 0.78, 0.3234, 0.1867, 0.9277, 0.5419, 0.3129, 0.78, 0.5419, -0.3129, 0.78, -0.3234, -0.1867, 0.9277, -8.046e-06, -0.8902, 0.4556, -5.102e-06, -0.6258, 0.78, 0.283, 0.8919, -0.3527, 7.155e-06, 0.9969, -0.07828, -8.461e-06, 0.9969, -0.07829, -0.5816, 0.5523, -0.5973, 8.594e-06, 0.9969, -0.07829, 0.4229, 0.8907, -0.1667, -8.461e-06, 0.9969, -0.07829, 7.155e-06, 0.9969, -0.07828, 0.0, 0.6789, -0.7343, 0.4229, 0.8907, -0.1667, 8.594e-06, 0.9969, -0.07829, 2.331e-07, 0.7354, 0.6777, 0.5816, 0.5523, -0.5973, 0.4229, 0.8907, -0.1667, 7.155e-06, 0.9969, -0.07828, -0.283, 0.8919, -0.3527, -8.461e-06, 0.9969, -0.07829, 8.594e-06, 0.9969, -0.07829, 0.0, 0.9969, -0.0783, 0.0, 0.9969, -0.0783, 0.4535, 0.3862, -0.8033, 0.0, 0.0, 1.0, 0.0, 0.6789, -0.7343, 0.4535, 0.3862, -0.8033, 0.0, 0.0, 1.0, 0.0, 0.6789, -0.7343, 0.0, 0.6789, -0.7343, 0.0, 0.9969, -0.0783, 0.0, 0.9969, -0.0783, 0.0, 0.6789, -0.7343, -0.433, -0.75, -0.5, 2.331e-07, 0.7354, 0.6777, 0.0, 0.6789, -0.7343, -0.7071, 0.0, 0.0, -0.6935, 0.7158, 0.08216, 0.5897, 0.8055, -0.05833, 0.0, 0.0, 1.0, -1.609e-08, 0.0, 0.0, -2.291e-09, -4.777e-05, 1.0, 0.0, 0.0, -1.0, 0.4535, 0.3862, -0.8033, 0.0, 0.0, 1.0, 0.75, 0.433, -0.5001, 0.5897, 0.8055, -0.05833, 0.417, 0.8955, -0.1556, 0.0, 0.9969, -0.0783, 0.0, 0.9969, -0.0783, 0.5897, 0.8055, -0.05833, 0.0, 0.9969, -0.0783, 0.0, 0.9969, -0.0783, 0.0, 0.9969, -0.0783, 0.0, 0.0, -1.0, 0.417, 0.8955, -0.1556, 0.0, 0.0, 1.0, 0.0, 0.0, 1.0, 0.0, 0.7343, 0.6789, -0.5081, 0.5321, 0.6773, 0.0, 0.0, 0.0, 0.0, 0.9969, -0.0783, 0.0, 0.7343, 0.6789, -2.291e-09, 4.777e-05, -1.0, -0.6935, 0.7158, 0.08216, 0.4718, 0.8672, 0.1592, -0.8365, -0.2241, 0.5001, -0.5081, 0.5321, 0.6773, 0.1421, 0.871, 0.4702, 0.0, 0.9969, -0.0783, 0.0, 0.9969, -0.0783, -0.6935, 0.7158, 0.08216, 0.0, 0.9969, -0.0783, 0.0, 0.9969, -0.0783, -0.5081, 0.5321, 0.6773, 0.0, 0.9969, -0.0783, 0.0, 0.9969, -0.0783, 0.0, 0.9969, -0.0783, 0.0, 0.0, 1.0, 0.0, 0.0, 0.0, 0.0, 0.0, -1.0, 0.0, 0.9969, -0.0783, 0.0, 0.9969, -0.0783, 0.0, 0.9969, -0.0783, 0.0, 0.0, 1.0, 0.1421, 0.871, 0.4702, 0.0, 0.0, 1.0, 0.0, 0.9992, -0.03914, 0.0, 0.9966, -0.08241, 0.0, 0.9966, -0.08241, 0.0, 0.0, 1.0, 0.0, 0.0, 1.0, 0.1804, -0.4062, 0.8958, 0.0, 0.9868, 0.1616, 0.007263, 0.9931, 0.1169, 0.557, 0.8305, 0.0004078, -0.7366, -0.671, -0.08481, -0.5714, -0.6806, 0.4586, -0.7465, -0.0882, 0.6596, -1.0, -3.006e-09, 0.0, -0.9391, -0.03218, 0.3422, -0.9441, -0.02983, 0.3283, 1.0, 0.0, 0.0, 0.557, 0.8305, 0.0004078, 0.007263, 0.9931, 0.1169, 0.0, -0.8727, 0.4882, 0.0, -0.8727, 0.4883, 0.0, -0.996, -0.08979, 0.557, 0.8305, 0.0004078, 0.0, 1.0, 0.0004911, 0.0, 0.9931, 0.1169, 1.0, 0.0, 0.0, 1.0, 0.0, 0.0, 1.0, 0.0, 0.0, 0.0, -0.9921, -0.1254, 0.0, -0.996, -0.08979, 0.0, -0.8727, 0.4882, 0.0, 0.9868, 0.1616, 0.0, 0.9479, 0.3186, 0.0, 0.9479, 0.3186, 0.0, 0.0, 1.0, 0.0, 0.0, 1.0, 0.0, 0.0, 1.0, -0.06731, 0.9977, 0.0, -0.9923, 0.1241, 0.0, -0.02805, 3.018e-08, 0.9996, -1.0, -6.099e-09, 0.0, -1.0, -8.346e-07, 0.0, -1.0, -8.469e-07, 0.0, 1.0, -1.272e-06, 0.0, 0.557, 0.8305, 0.0004078, 0.005694, 0.9868, 0.1616, 1.0, -3.063e-07, 0.0, 1.0, -3.159e-07, 0.0, 1.0, -3.554e-08, 0.0, -0.5714, -0.6806, 0.4586, 0.4112, -0.1208, 0.9035, 0.443, -0.1172, 0.8888, 0.0, -0.1325, 0.9912, -0.443, -0.1172, 0.8888, -0.4112, -0.1208, 0.9035, 0.005694, 0.9868, 0.1616, 0.0, 0.9931, 0.1169, 0.0, 0.9479, 0.3186, -0.9391, -0.03218, 0.3422, -0.4112, -0.1208, 0.9035, -0.443, -0.1172, 0.8888, -0.7366, -0.671, -0.08481, 0.0, -0.996, -0.08979, 0.0, -0.9684, -0.2493, 1.0, 3.176e-07, 0.0, 1.0, 3.504e-07, 0.0, 1.0, -1.927e-07, 0.0, 0.0, -0.9921, -0.1254, 0.0, -0.9684, -0.2493, 0.0, -0.9684, -0.2493, 0.9391, -0.03218, 0.3422, 0.9434, -0.03001, 0.3303, 0.443, -0.1172, 0.8888, -0.8316, -0.3911, -0.3943, -0.4312, -0.6354, -0.6406, 0.0, -0.7042, -0.71, 0.0, 0.9992, -0.03914, 0.0, 1.0, 2.149e-07, 0.0, 1.0, 1.522e-07, -0.1691, -0.9856, 4.134e-07, -0.5947, -0.6465, -0.4779, 0.5947, -0.6465, -0.4779, -0.4543, -0.8761, -0.1617, -0.3903, -0.7316, -0.5589, 0.3903, -0.7316, -0.5589, -0.5947, -0.6465, -0.4779, -0.2837, -0.2813, -0.9167, 0.2837, -0.2813, -0.9167, -0.3903, -0.7316, -0.5589, -0.2816, -0.3403, -0.8972, 0.2816, -0.3403, -0.8972, -0.1691, -0.9856, 4.134e-07, 0.2241, -0.9746, -1.325e-07, 0.0, -1.0, 2.56e-07, 0.0, 0.7502, 0.6612, 0.0, 0.7502, 0.6612, 0.0, 0.7502, 0.6612, 0.0, -0.751, -0.6603, 0.0, -0.751, -0.6603, 0.0, -0.751, -0.6603, 0.0, -0.751, -0.6603, 0.0, -0.751, -0.6603, 0.0, -0.751, -0.6603, 0.0, -0.8727, 0.4882, 0.0, -0.5236, 0.8519, 0.0, -0.5236, 0.8519, -1.0, -8.469e-07, 0.0, -1.0, -8.346e-07, 0.0, -1.0, -7e-07, 0.0, -1.0, -3.006e-09, 0.0, -1.0, 0.0, 0.0, -1.0, 0.0, 0.0, 0.0, -0.8727, 0.4882, 0.0, -0.5236, 0.8519, 0.0, -0.5236, 0.8519, 1.0, -4.998e-07, 0.0, 1.0, 3.781e-07, 0.0, 1.0, 1.487e-07, 0.0, 0.4229, 0.8907, -0.1667, 0.0, 0.6789, -0.7343, 7.155e-06, 0.9969, -0.07828, -8.461e-06, 0.9969, -0.07829, 2.331e-07, 0.7354, 0.6777, 8.594e-06, 0.9969, -0.07829, 0.0, 0.9969, -0.0783, 0.0, 0.6789, -0.7343, 0.0, 0.6789, -0.7343, 0.0, 0.9969, -0.0783, -0.6935, 0.7158, 0.08216, 0.4535, 0.3862, -0.8033, 0.0, 0.9969, -0.0783, 0.417, 0.8955, -0.1556, 0.5897, 0.8055, -0.05833, 0.0, 0.9969, -0.0783, 0.0, 0.7343, 0.6789, 0.0, 0.9969, -0.0783, 0.0, 0.9969, -0.0783, 0.4718, 0.8672, 0.1592, -0.6935, 0.7158, 0.08216, 0.0, 0.9969, -0.0783, 0.1421, 0.871, 0.4702, -0.5081, 0.5321, 0.6773, 0.4229, 0.8907, -0.1667, 0.0, 0.9969, -0.0783, 0.0, 0.6789, -0.7343, -8.461e-06, 0.9969, -0.07829, 0.0, 0.9969, -0.0783, 2.331e-07, 0.7354, 0.6777, 0.0, 0.9969, -0.0783, 0.0, 0.9969, -0.0783, 0.0, 0.6789, -0.7343, 0.0, 0.9969, -0.0783, 0.0, 0.9969, -0.0783, -0.6935, 0.7158, 0.08216, 0.0, 0.9969, -0.0783, 0.0, 0.9969, -0.0783, 0.417, 0.8955, -0.1556, 0.0, 0.9969, -0.0783, 0.0, 0.9969, -0.0783, 0.0, 0.7343, 0.6789, 0.0, 0.9969, -0.0783, 0.0, 0.9969, -0.0783, 0.4718, 0.8672, 0.1592, 0.0, 0.9969, -0.0783, 0.0, 0.9969, -0.0783, 0.1421, 0.871, 0.4702])] * 3)])
me_cube_004_cube_008 = bpy.data.meshes.new('Cube.004_Cube.008')
me_cube_004_cube_008.from_pydata([(-0.208, 0.9444, -0.09983), (-0.2047, 0.9497, -0.09983), (-0.2047, 0.9497, -0.1663), (-0.208, 0.9444, -0.1663), (-0.1994, 0.9465, -0.1663), (-0.2027, 0.9411, -0.1663), (-0.1994, 0.9465, -0.09983), (-0.2027, 0.9411, -0.09983)], [], [(0, 1, 2, 3), (3, 2, 4, 5), (5, 4, 6, 7), (7, 6, 1, 0), (3, 5, 7, 0), (4, 2, 1, 6)])
me_cube_004_cube_008.materials.append(mat_material_005)
me_cube_004_cube_008.use_remesh_fix_poles = True
me_cube_004_cube_008.use_remesh_preserve_attributes = False
me_cube_004_cube_008.use_mirror_vertex_groups = False
me_cube_004_cube_008.update()
me_cube_004_cube_008.normals_split_custom_set([tuple(v) for v in zip(*[iter([-0.8522, 0.5232, 0.0, -0.8522, 0.5232, 0.0, -0.8522, 0.5232, 0.0, -0.8522, 0.5232, 0.0, -1.496e-06, 0.0, -1.0, -1.496e-06, 0.0, -1.0, -1.496e-06, 0.0, -1.0, -1.496e-06, 0.0, -1.0, 0.8522, -0.5233, 0.0, 0.8522, -0.5233, 0.0, 0.8522, -0.5233, 0.0, 0.8522, -0.5233, 0.0, 1.496e-06, 0.0, 1.0, 1.496e-06, 0.0, 1.0, 1.496e-06, 0.0, 1.0, 1.496e-06, 0.0, 1.0, -0.5232, -0.8522, 0.0, -0.5232, -0.8522, 0.0, -0.5232, -0.8522, 0.0, -0.5232, -0.8522, 0.0, 0.5233, 0.8521, 0.0, 0.5233, 0.8521, 0.0, 0.5233, 0.8521, 0.0, 0.5233, 0.8521, 0.0])] * 3)])
me_cylinder_005_cylinder_025 = bpy.data.meshes.new('Cylinder.005_Cylinder.025')
me_cylinder_005_cylinder_025.from_pydata([(0.1367, 0.9273, -0.1944), (0.1939, 0.9273, -0.1353), (0.2101, 0.9273, -0.1397), (0.14, 0.9273, -0.04581), (0.08285, 0.9273, -0.1049), (0.06672, 0.9273, -0.1005), (0.08157, 0.9273, -0.1625), (0.1371, 0.9273, -0.1777), (0.1952, 0.9273, -0.07773), (0.2117, 0.9273, -0.06543), (0.06506, 0.9273, -0.1748), (0.1397, 0.9273, -0.06253), (0.08959, 0.9238, -0.1067), (0.1395, 0.9238, -0.06951), (0.1872, 0.9238, -0.1335), (0.1373, 0.9238, -0.1707), (0.08846, 0.9238, -0.1573), (0.1883, 0.9238, -0.08287), (0.1367, 0.8707, -0.1944), (0.06506, 0.8707, -0.1748), (0.2101, 0.8707, -0.1397), (0.2117, 0.8707, -0.06543), (0.14, 0.8707, -0.04581), (0.06672, 0.8707, -0.1005)], [], [(0, 1, 2), (3, 4, 5), (0, 6, 7), (2, 8, 9), (5, 6, 10), (3, 8, 11), (12, 13, 14), (0, 7, 1), (3, 11, 4), (0, 10, 6), (2, 1, 8), (5, 4, 6), (3, 9, 8), (14, 15, 12), (16, 12, 15), (13, 17, 14), (10, 18, 19), (0, 20, 18), (2, 21, 20), (9, 22, 21), (3, 23, 22), (5, 19, 23), (20, 22, 23), (7, 16, 15), (4, 16, 6), (11, 17, 13), (7, 14, 1), (11, 12, 4), (1, 17, 8), (10, 0, 18), (0, 2, 20), (2, 9, 21), (9, 3, 22), (3, 5, 23), (5, 10, 19), (23, 19, 18), (18, 20, 23), (21, 22, 20), (7, 6, 16), (4, 12, 16), (11, 8, 17), (7, 15, 14), (11, 13, 12), (1, 14, 17)])
me_cylinder_005_cylinder_025.polygons.foreach_set('use_smooth', [0, 0, 0, 0, 0, 0, 0, 0, 0, 0, 0, 0, 0, 0, 0, 0, 1, 1, 1, 1, 1, 1, 1, 1, 1, 1, 1, 1, 1, 1, 1, 1, 1, 1, 1, 1, 1, 1, 1, 1, 1, 1, 1, 1])
_k = set([(0, 2), (0, 10), (1, 7), (1, 8), (2, 9), (3, 5), (3, 9), (4, 6), (4, 11), (5, 10), (6, 7), (8, 11), (9, 21), (10, 19), (12, 13), (12, 16), (13, 17), (14, 15), (14, 17), (15, 16), (18, 19), (18, 20), (19, 23), (20, 21), (21, 22), (22, 23)])
me_cylinder_005_cylinder_025.attributes.new('sharp_edge', 'BOOLEAN', 'EDGE').data.foreach_set('value', [ (min(e.vertices), max(e.vertices)) in _k for e in me_cylinder_005_cylinder_025.edges])
me_cylinder_005_cylinder_025.materials.append(mat_material_006)
me_cylinder_005_cylinder_025.use_remesh_fix_poles = True
me_cylinder_005_cylinder_025.use_remesh_preserve_attributes = False
me_cylinder_005_cylinder_025.use_mirror_vertex_groups = False
me_cylinder_005_cylinder_025.update()
me_cylinder_005_cylinder_025.normals_split_custom_set([tuple(v) for v in zip(*[iter([0.0, 1.0, -3.09e-06, 0.0, 1.0, -3.09e-06, 0.0, 1.0, -3.09e-06, 0.0, 1.0, 3.09e-06, 0.0, 1.0, 3.09e-06, 0.0, 1.0, 3.09e-06, 0.0, 1.0, 0.0, 0.0, 1.0, 0.0, 0.0, 1.0, 0.0, 0.0, 1.0, 0.0, 0.0, 1.0, 0.0, 0.0, 1.0, 0.0, 0.0, 1.0, 0.0, 0.0, 1.0, 0.0, 0.0, 1.0, 0.0, 0.0, 1.0, 7.975e-06, 0.0, 1.0, 7.975e-06, 0.0, 1.0, 7.975e-06, 0.0, 1.0, 0.0, 0.0, 1.0, 0.0, 0.0, 1.0, 0.0, 0.0, 1.0, 0.0, 0.0, 1.0, 0.0, 0.0, 1.0, 0.0, 0.0, 1.0, -7.975e-06, 0.0, 1.0, -7.975e-06, 0.0, 1.0, -7.975e-06, 0.0, 1.0, -1.545e-06, 0.0, 1.0, -1.545e-06, 0.0, 1.0, -1.545e-06, 0.0, 1.0, 4.984e-07, 0.0, 1.0, 4.984e-07, 0.0, 1.0, 4.984e-07, 0.0, 1.0, -4.984e-07, 0.0, 1.0, -4.984e-07, 0.0, 1.0, -4.984e-07, 0.0, 1.0, 1.545e-06, 0.0, 1.0, 1.545e-06, 0.0, 1.0, 1.545e-06, 0.0, 1.0, 0.0, 0.0, 1.0, 0.0, 0.0, 1.0, 0.0, 0.0, 1.0, 0.0, 0.0, 1.0, 0.0, 0.0, 1.0, 0.0, 0.0, 1.0, 6.563e-07, 0.0, 1.0, 6.563e-07, 0.0, 1.0, 6.563e-07, -0.2641, 0.0, -0.9645, 0.1856, 0.0, -0.9826, -0.2641, 0.0, -0.9645, 0.1856, 0.0, -0.9826, 0.8887, 0.0, -0.4584, 0.1856, 0.0, -0.9826, 0.8887, 0.0, -0.4584, 0.9998, 0.0, -0.0223, 0.8887, 0.0, -0.4584, 0.2641, 0.0, 0.9645, -0.1856, 0.0, 0.9826, 0.2641, 0.0, 0.9645, -0.1856, 0.0, 0.9826, -0.8887, 0.0, 0.4584, -0.1856, 0.0, 0.9826, -0.8887, 0.0, 0.4584, -0.9998, 0.0, 0.0223, -0.8887, 0.0, 0.4584, 0.0, -1.0, 4.128e-07, 0.0, -1.0, 1.543e-06, 0.0, -1.0, 7.178e-07, -0.06681, 0.892, 0.447, 0.3014, 0.9267, 0.2247, -0.1229, 0.8868, 0.4456, 0.4093, 0.892, -0.1917, 0.3014, 0.9267, 0.2247, 0.3014, 0.9267, 0.2247, 0.06681, 0.892, -0.447, -0.3014, 0.9267, -0.2247, 0.1229, 0.8868, -0.4456, -0.06681, 0.892, 0.447, -0.392, 0.8867, 0.245, -0.4093, 0.892, 0.1917, 0.06681, 0.892, -0.447, 0.392, 0.8867, -0.245, 0.4093, 0.892, -0.1917, -0.4093, 0.892, 0.1917, -0.3014, 0.9267, -0.2247, -0.3014, 0.9267, -0.2247, -0.2641, 0.0, -0.9645, 0.1856, 0.0, -0.9826, 0.1856, 0.0, -0.9826, 0.1856, 0.0, -0.9826, 0.8887, 0.0, -0.4584, 0.8887, 0.0, -0.4584, 0.8887, 0.0, -0.4584, 0.9998, 0.0, -0.0223, 0.9998, 0.0, -0.0223, 0.2641, 0.0, 0.9645, -0.1856, 0.0, 0.9826, -0.1856, 0.0, 0.9826, -0.1856, 0.0, 0.9826, -0.8887, 0.0, 0.4584, -0.8887, 0.0, 0.4584, -0.8887, 0.0, 0.4584, -0.9998, 0.0, 0.0223, -0.9998, 0.0, 0.0223, 0.0, -1.0, 7.178e-07, 0.0, -1.0, -1.391e-06, 0.0, -1.0, -4.128e-07, 0.0, -1.0, -4.128e-07, 0.0, -1.0, 4.128e-07, 0.0, -1.0, 7.178e-07, 0.0, -1.0, -1.391e-06, 0.0, -1.0, 1.543e-06, 0.0, -1.0, 4.128e-07, -0.06681, 0.892, 0.447, 0.3014, 0.9267, 0.2247, 0.3014, 0.9267, 0.2247, 0.4093, 0.892, -0.1917, 0.392, 0.8867, -0.245, 0.3014, 0.9267, 0.2247, 0.06681, 0.892, -0.447, -0.3014, 0.9267, -0.2247, -0.3014, 0.9267, -0.2247, -0.06681, 0.892, 0.447, -0.1229, 0.8868, 0.4456, -0.392, 0.8867, 0.245, 0.06681, 0.892, -0.447, 0.1229, 0.8868, -0.4456, 0.392, 0.8867, -0.245, -0.4093, 0.892, 0.1917, -0.392, 0.8867, 0.245, -0.3014, 0.9267, -0.2247])] * 3)])
me_cylinder_004_cylinder_024 = bpy.data.meshes.new('Cylinder.004_Cylinder.024')
me_cylinder_004_cylinder_024.from_pydata([(-0.2252, 0.9258, -0.09606), (-0.2252, 0.9034, -0.106), (-0.2252, 0.9034, -0.09606), (-0.2252, 0.9258, -0.106), (-0.1666, 0.9034, -0.106), (-0.1666, 0.9258, -0.09606), (-0.1666, 0.9034, -0.07994), (-0.1666, 0.9034, -0.09606), (-0.1666, 0.9258, -0.07994), (-0.2252, 0.9034, -0.07994), (-0.1666, 0.9258, -0.106), (-0.1934, 0.9258, -0.09606), (-0.2252, 0.9258, -0.07994), (-0.2134, 0.9444, -0.09606), (-0.2134, 0.9258, -0.09606), (-0.2134, 0.9258, -0.106), (-0.1934, 0.9258, -0.106), (-0.1934, 0.9444, -0.106), (-0.1977, 0.9531, -0.09606), (-0.1934, 0.9444, -0.09606), (-0.2134, 0.9444, -0.106), (-0.2092, 0.9531, -0.106), (-0.1977, 0.9531, -0.106), (-0.2092, 0.9531, -0.09606), (-0.2252, 0.9034, -0.165), (-0.2252, 0.9258, -0.175), (-0.2252, 0.9034, -0.175), (-0.1666, 0.9034, -0.165), (-0.2252, 0.9258, -0.165), (-0.1666, 0.9034, -0.1911), (-0.1666, 0.9258, -0.175), (-0.1666, 0.9034, -0.175), (-0.2252, 0.9034, -0.1911), (-0.1666, 0.9258, -0.1911), (-0.1934, 0.9258, -0.165), (-0.1666, 0.9258, -0.165), (-0.2252, 0.9258, -0.1911), (-0.2134, 0.9444, -0.175), (-0.1934, 0.9258, -0.175), (-0.2134, 0.9258, -0.175), (-0.2134, 0.9258, -0.165), (-0.1977, 0.9531, -0.175), (-0.1934, 0.9444, -0.165), (-0.1934, 0.9444, -0.175), (-0.2134, 0.9444, -0.165), (-0.2092, 0.9531, -0.165), (-0.1977, 0.9531, -0.165), (-0.2092, 0.9531, -0.175), (-0.2043, 0.9227, -0.1352), (-0.1723, 0.9023, -0.2494), (-0.2382, 0.9023, -0.1352), (-0.1553, 0.9227, -0.2201), (-0.04046, 0.9023, -0.2494), (-0.05738, 0.9227, -0.2201), (0.02544, 0.9023, -0.1352), (-0.008403, 0.9227, -0.1352), (-0.04046, 0.9023, -0.02108), (-0.05738, 0.9426, -0.2201), (-0.05738, 0.9227, -0.05039), (-0.1723, 0.9023, -0.02108), (-0.05738, 0.9426, -0.05039), (-0.1399, 0.9426, -0.07713), (-0.1553, 0.9426, -0.05039), (-0.1553, 0.9227, -0.05039), (-0.1553, 0.9426, -0.2201), (-0.008403, 0.9426, -0.1352), (-0.2043, 0.9426, -0.1352), (-0.1659, 0.932, -0.1352), (-0.1734, 0.9426, -0.1352), (-0.03929, 0.9426, -0.1352), (-0.1399, 0.9426, -0.1933), (-0.07282, 0.9426, -0.07713), (-0.07282, 0.9426, -0.1933), (-0.07657, 0.932, -0.08363), (-0.07657, 0.932, -0.1868), (-0.1361, 0.932, -0.08363), (-0.04679, 0.932, -0.1352), (-0.1361, 0.932, -0.1868)], [], [(0, 1, 2), (3, 4, 1), (5, 6, 7), (8, 9, 6), (7, 9, 2), (0, 8, 5), (10, 11, 5), (4, 2, 1), (10, 7, 4), (12, 2, 9), (11, 13, 14), (0, 15, 3), (10, 15, 16), (0, 11, 14), (17, 18, 19), (15, 17, 16), (16, 19, 11), (14, 20, 15), (21, 18, 22), (13, 21, 20), (19, 23, 13), (20, 22, 17), (24, 25, 26), (27, 28, 24), (29, 30, 31), (32, 33, 29), (32, 31, 26), (33, 25, 30), (30, 34, 35), (26, 27, 24), (31, 35, 27), (26, 36, 32), (37, 38, 39), (40, 25, 28), (35, 40, 28), (25, 38, 30), (41, 42, 43), (42, 40, 34), (43, 34, 38), (44, 39, 40), (41, 45, 46), (45, 37, 44), (37, 41, 43), (42, 45, 44), (0, 3, 1), (3, 10, 4), (5, 8, 6), (8, 12, 9), (7, 6, 9), (0, 12, 8), (10, 16, 11), (4, 7, 2), (10, 5, 7), (12, 0, 2), (11, 19, 13), (0, 14, 15), (10, 3, 15), (0, 5, 11), (17, 22, 18), (15, 20, 17), (16, 17, 19), (14, 13, 20), (21, 23, 18), (13, 23, 21), (19, 18, 23), (20, 21, 22), (24, 28, 25), (27, 35, 28), (29, 33, 30), (32, 36, 33), (32, 29, 31), (33, 36, 25), (30, 38, 34), (26, 31, 27), (31, 30, 35), (26, 25, 36), (37, 43, 38), (40, 39, 25), (35, 34, 40), (25, 39, 38), (41, 46, 42), (42, 44, 40), (43, 42, 34), (44, 37, 39), (41, 47, 45), (45, 47, 37), (37, 47, 41), (42, 46, 45), (48, 49, 50), (51, 52, 49), (53, 54, 52), (55, 56, 54), (51, 57, 53), (58, 59, 56), (59, 48, 50), (49, 56, 59), (60, 61, 62), (58, 62, 63), (48, 64, 51), (53, 65, 55), (63, 66, 48), (55, 60, 58), (61, 67, 68), (57, 69, 65), (66, 70, 64), (62, 68, 66), (65, 71, 60), (64, 72, 57), (69, 73, 71), (70, 74, 72), (71, 75, 61), (72, 76, 69), (68, 77, 70), (48, 51, 49), (51, 53, 52), (53, 55, 54), (55, 58, 56), (51, 64, 57), (58, 63, 59), (59, 63, 48), (59, 50, 49), (49, 52, 54), (54, 56, 49), (60, 71, 61), (58, 60, 62), (48, 66, 64), (53, 57, 65), (63, 62, 66), (55, 65, 60), (61, 75, 67), (57, 72, 69), (66, 68, 70), (62, 61, 68), (65, 69, 71), (64, 70, 72), (69, 76, 73), (70, 77, 74), (71, 73, 75), (72, 74, 76), (68, 67, 77), (67, 73, 77), (74, 77, 73), (67, 75, 73), (73, 76, 74)])
me_cylinder_004_cylinder_024.polygons.foreach_set('use_smooth', [0, 0, 0, 0, 0, 0, 0, 0, 0, 0, 0, 0, 0, 0, 0, 0, 0, 0, 0, 0, 0, 0, 0, 0, 0, 0, 0, 0, 0, 0, 0, 0, 0, 0, 0, 0, 0, 0, 0, 0, 0, 0, 0, 0, 0, 0, 0, 0, 0, 0, 0, 0, 0, 0, 0, 0, 0, 0, 0, 0, 0, 0, 0, 0, 0, 0, 0, 0, 0, 0, 0, 0, 0, 0, 0, 0, 0, 0, 0, 0, 0, 0, 0, 0, 0, 0, 0, 0, 1, 1, 1, 1, 1, 1, 1, 1, 1, 1, 1, 1, 1, 1, 1, 1, 1, 1, 1, 1, 1, 1, 1, 1, 1, 1, 1, 1, 1, 1, 1, 1, 1, 1, 1, 1, 1, 1, 1, 1, 1, 1, 1, 1, 1, 1, 1, 1, 1, 1, 1, 1, 1, 1, 1, 1])
me_cylinder_004_cylinder_024.polygons.foreach_set('material_index', [0, 0, 0, 0, 0, 0, 0, 0, 0, 0, 0, 0, 0, 0, 0, 0, 0, 0, 0, 0, 0, 0, 0, 0, 0, 0, 0, 0, 0, 0, 0, 0, 0, 0, 0, 0, 0, 0, 0, 0, 0, 0, 0, 0, 0, 0, 0, 0, 0, 0, 0, 0, 0, 0, 0, 0, 0, 0, 0, 0, 0, 0, 0, 0, 0, 0, 0, 0, 0, 0, 0, 0, 0, 0, 0, 0, 0, 0, 0, 0, 0, 0, 0, 0, 0, 0, 0, 0, 0, 0, 0, 0, 0, 0, 0, 0, 0, 0, 0, 0, 0, 0, 0, 0, 0, 0, 0, 0, 0, 0, 0, 0, 0, 0, 0, 0, 0, 0, 0, 0, 0, 0, 0, 0, 0, 0, 0, 0, 0, 0, 0, 0, 0, 0, 0, 0, 0, 0, 0, 0, 1, 1, 1, 1])
_k = set([(48, 51), (48, 63), (48, 66), (49, 50), (49, 52), (50, 59), (51, 53), (51, 64), (52, 54), (53, 55), (53, 57), (54, 56), (55, 58), (55, 65), (56, 59), (57, 64), (57, 65), (58, 60), (58, 63), (60, 62), (60, 65), (61, 68), (61, 71), (62, 63), (62, 66), (64, 66), (67, 75), (67, 77), (68, 70), (69, 71), (69, 72), (70, 72), (73, 75), (73, 76), (74, 76), (74, 77)])
me_cylinder_004_cylinder_024.attributes.new('sharp_edge', 'BOOLEAN', 'EDGE').data.foreach_set('value', [ (min(e.vertices), max(e.vertices)) in _k for e in me_cylinder_004_cylinder_024.edges])
me_cylinder_004_cylinder_024.materials.append(mat_material_006)
me_cylinder_004_cylinder_024.materials.append(mat_material_003)
me_cylinder_004_cylinder_024.use_remesh_fix_poles = True
me_cylinder_004_cylinder_024.use_remesh_preserve_attributes = False
me_cylinder_004_cylinder_024.use_mirror_vertex_groups = False
me_cylinder_004_cylinder_024.update()
me_cylinder_004_cylinder_024.normals_split_custom_set([tuple(v) for v in zip(*[iter([-1.0, 0.0, 0.0, -1.0, 0.0, 0.0, -1.0, 0.0, 0.0, 0.0, 0.0, -1.0, 0.0, 0.0, -1.0, 0.0, 0.0, -1.0, 1.0, 0.0, 0.0, 1.0, 0.0, 0.0, 1.0, 0.0, 0.0, 0.0, 0.0, 1.0, 0.0, 0.0, 1.0, 0.0, 0.0, 1.0, 0.0, -1.0, 0.0, 0.0, -1.0, 0.0, 0.0, -1.0, 0.0, 0.0, 1.0, 0.0, 0.0, 1.0, 0.0, 0.0, 1.0, 0.0, 0.0, 1.0, 0.0, 0.0, 1.0, 0.0, 0.0, 1.0, 0.0, 0.0, -1.0, 0.0, 0.0, -1.0, 0.0, 0.0, -1.0, 0.0, 1.0, 0.0, 0.0, 1.0, 0.0, 0.0, 1.0, 0.0, 0.0, -1.0, 0.0, 0.0, -1.0, 0.0, 0.0, -1.0, 0.0, 0.0, 0.0, 0.0, 1.0, 0.0, 0.0, 1.0, 0.0, 0.0, 1.0, 0.0, 1.0, 0.0, 0.0, 1.0, 0.0, 0.0, 1.0, 0.0, 0.0, 0.0, 1.0, 0.0, 0.0, 1.0, 0.0, 0.0, 1.0, 0.0, 0.0, 1.0, 0.0, 0.0, 1.0, 0.0, 0.0, 1.0, 0.9005, 0.4349, 0.0, 0.9005, 0.4349, 0.0, 0.9005, 0.4349, 0.0, 0.0, 0.0, -1.0, 0.0, 0.0, -1.0, 0.0, 0.0, -1.0, 1.0, 0.0, 0.0, 1.0, 0.0, 0.0, 1.0, 0.0, 0.0, -1.0, 0.0, 0.0, -1.0, 0.0, 0.0, -1.0, 0.0, 0.0, 0.0, 1.0, 0.0, 0.0, 1.0, 0.0, 0.0, 1.0, 0.0, -0.9005, 0.4349, 0.0, -0.9005, 0.4349, 0.0, -0.9005, 0.4349, 0.0, 0.0, 0.0, 1.0, 0.0, 0.0, 1.0, 0.0, 0.0, 1.0, 0.0, 0.0, -1.0, 0.0, 0.0, -1.0, 0.0, 0.0, -1.0, -1.0, 0.0, 0.0, -1.0, 0.0, 0.0, -1.0, 0.0, 0.0, 0.0, 0.0, 1.0, 0.0, 0.0, 1.0, 0.0, 0.0, 1.0, 1.0, 0.0, 0.0, 1.0, 0.0, 0.0, 1.0, 0.0, 0.0, 0.0, 0.0, -1.0, 0.0, 0.0, -1.0, 0.0, 0.0, -1.0, 0.0, -1.0, 0.0, 0.0, -1.0, 0.0, 0.0, -1.0, 0.0, 0.0, 1.0, 0.0, 0.0, 1.0, 0.0, 0.0, 1.0, 0.0, 0.0, 1.0, 0.0, 0.0, 1.0, 0.0, 0.0, 1.0, 0.0, 0.0, -1.0, 0.0, 0.0, -1.0, 0.0, 0.0, -1.0, 0.0, 1.0, 0.0, 0.0, 1.0, 0.0, 0.0, 1.0, 0.0, 0.0, -1.0, 0.0, 0.0, -1.0, 0.0, 0.0, -1.0, 0.0, 0.0, 0.0, 0.0, -1.0, 0.0, 0.0, -1.0, 0.0, 0.0, -1.0, 0.0, 1.0, 0.0, 0.0, 1.0, 0.0, 0.0, 1.0, 0.0, 4.452e-06, -0.09339, 0.9956, 4.48e-06, -0.09339, 0.9956, -4.48e-06, -0.09339, 0.9956, 0.0, 0.0, 1.0, 0.0, 0.0, 1.0, 0.0, 0.0, 1.0, 0.9005, 0.4349, 0.0, 0.9005, 0.4349, 0.0, 0.9005, 0.4349, 0.0, 0.0, 0.0, 1.0, 0.0, 0.0, 1.0, 0.0, 0.0, 1.0, 1.0, 0.0, 0.0, 1.0, 0.0, 0.0, 1.0, 0.0, 0.0, -1.0, 0.0, 0.0, -1.0, 0.0, 0.0, -1.0, 0.0, 0.0, 0.0, 1.0, 0.0, 0.0, 1.0, 0.0, 0.0, 1.0, 0.0, -0.9005, 0.4349, 0.0, -0.9005, 0.4349, 0.0, -0.9005, 0.4349, 0.0, 0.0, 0.0, -1.0, 0.0, 0.0, -1.0, 0.0, 0.0, -1.0, 0.0, 0.0, 1.0, 0.0, 0.0, 1.0, 0.0, 0.0, 1.0, -1.0, 0.0, 0.0, -1.0, 0.0, 0.0, -1.0, 0.0, 0.0, 0.0, 0.0, -1.0, 0.0, 0.0, -1.0, 0.0, 0.0, -1.0, 1.0, 0.0, 0.0, 1.0, 0.0, 0.0, 1.0, 0.0, 0.0, 0.0, 0.0, 1.0, 0.0, 0.0, 1.0, 0.0, 0.0, 1.0, 0.0, -1.0, 0.0, 0.0, -1.0, 0.0, 0.0, -1.0, 0.0, 0.0, 1.0, 0.0, 0.0, 1.0, 0.0, 0.0, 1.0, 0.0, 0.0, 1.0, 0.0, 0.0, 1.0, 0.0, 0.0, 1.0, 0.0, 0.0, -1.0, 0.0, 0.0, -1.0, 0.0, 0.0, -1.0, 0.0, 1.0, 0.0, 0.0, 1.0, 0.0, 0.0, 1.0, 0.0, 0.0, -1.0, 0.0, 0.0, -1.0, 0.0, 0.0, -1.0, 0.0, 0.0, 0.0, 0.0, 1.0, 0.0, 0.0, 1.0, 0.0, 0.0, 1.0, 0.0, 1.0, 0.0, 0.0, 1.0, 0.0, 0.0, 1.0, 0.0, 2.291e-09, -4.777e-05, -1.0, -2.291e-09, 4.777e-05, -1.0, -2.291e-09, 4.777e-05, -1.0, -2.291e-09, -4.777e-05, 1.0, 2.291e-09, 4.777e-05, 1.0, 2.291e-09, 4.777e-05, 1.0, 0.9005, 0.4349, 0.0, 0.9005, 0.4349, 0.0, 0.9005, 0.4349, 0.0, 0.0, 0.0, -1.0, 0.0, 0.0, -1.0, 0.0, 0.0, -1.0, 1.0, 0.0, 0.0, 1.0, 0.0, 0.0, 1.0, 0.0, 0.0, -1.0, 0.0, 0.0, -1.0, 0.0, 0.0, -1.0, 0.0, 0.0, 0.0, 1.0, 0.0, 0.0, 1.0, 0.0, 0.0, 1.0, 0.0, -0.9005, 0.4349, 0.0, -0.9005, 0.4349, 0.0, -0.9005, 0.4349, 0.0, 0.0, 0.0, 1.0, 0.0, 0.0, 1.0, 0.0, 0.0, 1.0, 0.0, 0.0, -1.0, 0.0, 0.0, -1.0, 0.0, 0.0, -1.0, -1.0, 0.0, 0.0, -1.0, 0.0, 0.0, -1.0, 0.0, 0.0, 0.0, 0.0, 1.0, 0.0, 0.0, 1.0, 0.0, 0.0, 1.0, 1.0, 0.0, 0.0, 1.0, 0.0, 0.0, 1.0, 0.0, 0.0, 0.0, 0.0, -1.0, 0.0, 0.0, -1.0, 0.0, 0.0, -1.0, 0.0, -1.0, 0.0, 0.0, -1.0, 0.0, 0.0, -1.0, 0.0, 0.0, 1.0, 0.0, 0.0, 1.0, 0.0, 0.0, 1.0, 0.0, 0.0, 1.0, 0.0, 0.0, 1.0, 0.0, 0.0, 1.0, 0.0, 0.0, -1.0, 0.0, 0.0, -1.0, 0.0, 0.0, -1.0, 0.0, 1.0, 0.0, 0.0, 1.0, 0.0, 0.0, 1.0, 0.0, 0.0, -1.0, 0.0, 0.0, -1.0, 0.0, 0.0, -1.0, 0.0, 0.0, 0.0, 0.0, -1.0, 0.0, 0.0, -1.0, 0.0, 0.0, -1.0, 0.0, 1.0, 0.0, 0.0, 1.0, 0.0, 0.0, 1.0, 0.0, 4.767e-05, 1.0, -4.371e-08, 4.797e-05, 1.0, -4.371e-08, -4.797e-05, 1.0, -4.371e-08, 0.0, 0.0, 1.0, 0.0, 0.0, 1.0, 0.0, 0.0, 1.0, 0.9005, 0.4349, 0.0, 0.9005, 0.4349, 0.0, 0.9005, 0.4349, 0.0, 0.0, 0.0, 1.0, 0.0, 0.0, 1.0, 0.0, 0.0, 1.0, 1.0, 0.0, 0.0, 1.0, 0.0, 0.0, 1.0, 0.0, 0.0, -1.0, 0.0, 0.0, -1.0, 0.0, 0.0, -1.0, 0.0, 0.0, 0.0, 1.0, 0.0, 0.0, 1.0, 0.0, 0.0, 1.0, 0.0, -0.9005, 0.4349, 0.0, -0.9005, 0.4349, 0.0, -0.9005, 0.4349, 0.0, 0.0, 0.0, -1.0, 0.0, 0.0, -1.0, 0.0, 0.0, -1.0, 0.0, 0.0, 1.0, 0.0, 0.0, 1.0, 0.0, 0.0, 1.0, -0.5152, 0.8571, 9.342e-07, -0.2576, 0.8571, -0.4462, -0.5152, 0.8571, 3.859e-07, -0.2576, 0.8571, -0.4462, 0.2576, 0.8571, -0.4462, -0.2576, 0.8571, -0.4462, 0.2576, 0.8571, -0.4462, 0.5152, 0.8571, -3.942e-06, 0.2576, 0.8571, -0.4462, 0.5152, 0.8571, -8.956e-06, 0.2576, 0.8571, 0.4462, 0.5152, 0.8571, -3.942e-06, 0.0, 0.0, -1.0, 0.0, 0.0, -1.0, 0.0, 0.0, -1.0, 0.2576, 0.8571, 0.4462, -0.2576, 0.8571, 0.4462, 0.2576, 0.8571, 0.4462, -0.2576, 0.8571, 0.4462, -0.5152, 0.8571, 9.342e-07, -0.5152, 0.8571, 3.859e-07, 0.0, -1.0, 1.238e-07, 0.0, -1.0, -2.476e-07, 0.0, -1.0, 0.0, 0.0, 1.0, 8.138e-07, 0.0, 1.0, -2.854e-07, 0.0, 1.0, -1.066e-06, 0.0, 0.0, 1.0, 0.0, 0.0, 1.0, 0.0, 0.0, 1.0, -0.866, 0.0, -0.5, -0.866, 0.0, -0.5, -0.866, 0.0, -0.5, 0.866, 0.0, -0.5, 0.866, 0.0, -0.5, 0.866, 0.0, -0.5, -0.866, 0.0, 0.5, -0.866, 0.0, 0.5, -0.866, 0.0, 0.5, 0.866, 0.0, 0.5, 0.866, 0.0, 0.5, 0.866, 0.0, 0.5, 0.408, 0.578, -0.7067, 0.816, 0.578, 1.497e-05, 0.816, 0.578, -7.046e-06, 0.0, 1.0, -1.427e-07, 0.0, 1.0, 2.681e-06, 0.0, 1.0, 1.634e-06, 0.0, 1.0, -1.349e-06, 0.0, 1.0, -4.162e-06, 0.0, 1.0, -2.661e-06, 0.0, 1.0, -1.066e-06, 0.0, 1.0, -2.077e-06, 0.0, 1.0, -1.349e-06, 0.0, 1.0, 1.634e-06, 0.0, 1.0, 2.953e-06, 0.0, 1.0, 8.138e-07, 0.0, 1.0, -2.661e-06, 0.0, 1.0, -9.238e-07, 0.0, 1.0, -1.427e-07, -0.816, 0.578, 8.007e-06, -0.408, 0.578, -0.7067, -0.408, 0.578, -0.7067, 0.408, 0.578, 0.7067, -0.408, 0.578, 0.7067, -0.408, 0.578, 0.7067, -0.408, 0.578, -0.7067, 0.408, 0.578, -0.7067, 0.408, 0.578, -0.7067, -0.408, 0.578, 0.7067, -0.816, 0.578, -1.175e-05, -0.816, 0.578, 8.007e-06, 0.816, 0.578, -7.046e-06, 0.408, 0.578, 0.7067, 0.408, 0.578, 0.7067, -0.5152, 0.8571, 9.342e-07, -0.2576, 0.8571, -0.4462, -0.2576, 0.8571, -0.4462, -0.2576, 0.8571, -0.4462, 0.2576, 0.8571, -0.4462, 0.2576, 0.8571, -0.4462, 0.2576, 0.8571, -0.4462, 0.5152, 0.8571, -8.956e-06, 0.5152, 0.8571, -3.942e-06, 0.5152, 0.8571, -8.956e-06, 0.2576, 0.8571, 0.4462, 0.2576, 0.8571, 0.4462, 0.0, 0.0, -1.0, 0.0, 0.0, -1.0, 0.0, 0.0, -1.0, 0.2576, 0.8571, 0.4462, -0.2576, 0.8571, 0.4462, -0.2576, 0.8571, 0.4462, -0.2576, 0.8571, 0.4462, -0.2576, 0.8571, 0.4462, -0.5152, 0.8571, 9.342e-07, 0.0, -1.0, 0.0, 0.0, -1.0, 0.0, 0.0, -1.0, 1.238e-07, 0.0, -1.0, 1.238e-07, 0.0, -1.0, 9.905e-07, 0.0, -1.0, -1.238e-07, 0.0, -1.0, -1.238e-07, 0.0, -1.0, -2.476e-07, 0.0, -1.0, 1.238e-07, 0.0, 1.0, 8.138e-07, 0.0, 1.0, 2.953e-06, 0.0, 1.0, -2.854e-07, 0.0, 0.0, 1.0, 0.0, 0.0, 1.0, 0.0, 0.0, 1.0, -0.866, 0.0, -0.5, -0.866, 0.0, -0.5, -0.866, 0.0, -0.5, 0.866, 0.0, -0.5, 0.866, 0.0, -0.5, 0.866, 0.0, -0.5, -0.866, 0.0, 0.5, -0.866, 0.0, 0.5, -0.866, 0.0, 0.5, 0.866, 0.0, 0.5, 0.866, 0.0, 0.5, 0.866, 0.0, 0.5, 0.408, 0.578, -0.7067, 0.408, 0.578, -0.7067, 0.816, 0.578, 1.497e-05, 0.0, 1.0, -1.427e-07, 0.0, 1.0, -9.238e-07, 0.0, 1.0, 2.681e-06, 0.0, 1.0, -1.349e-06, 0.0, 1.0, -2.077e-06, 0.0, 1.0, -4.162e-06, 0.0, 1.0, -1.066e-06, 0.0, 1.0, -2.854e-07, 0.0, 1.0, -2.077e-06, 0.0, 1.0, 1.634e-06, 0.0, 1.0, 2.681e-06, 0.0, 1.0, 2.953e-06, 0.0, 1.0, -2.661e-06, 0.0, 1.0, -4.162e-06, 0.0, 1.0, -9.238e-07, -0.816, 0.578, 8.007e-06, -0.816, 0.578, -1.175e-05, -0.408, 0.578, -0.7067, 0.408, 0.578, 0.7067, 0.408, 0.578, 0.7067, -0.408, 0.578, 0.7067, -0.408, 0.578, -0.7067, -0.408, 0.578, -0.7067, 0.408, 0.578, -0.7067, -0.408, 0.578, 0.7067, -0.408, 0.578, 0.7067, -0.816, 0.578, -1.175e-05, 0.816, 0.578, -7.046e-06, 0.816, 0.578, 1.497e-05, 0.408, 0.578, 0.7067, 0.0, 1.0, 0.0, 0.0, 1.0, 0.0, 0.0, 1.0, 0.0, 0.0, 1.0, 0.0, 0.0, 1.0, 0.0, 0.0, 1.0, 0.0, 0.0, 1.0, 0.0, 0.0, 1.0, 0.0, 0.0, 1.0, 0.0, 0.0, 1.0, 0.0, 0.0, 1.0, 0.0, 0.0, 1.0, 0.0])] * 3)])
me_cube_002_cube_006 = bpy.data.meshes.new('Cube.002_Cube.006')
me_cube_002_cube_006.from_pydata([(-0.1689, 0.8287, 0.3426), (-0.1689, 0.7275, 0.2671), (-0.1689, 0.7271, 0.3236), (0.1306, 0.859, 0.2168), (-0.1306, 0.751, 0.2168), (-0.1306, 0.859, 0.2168), (0.1689, 0.7275, 0.2671), (0.1689, 0.8287, 0.3426), (0.1689, 0.7271, 0.3236), (-0.0563, 0.8287, 0.3426), (-0.0563, 0.7271, 0.3236), (-0.0479, 0.7268, 0.3362), (-0.0479, 0.8358, 0.3591), (-0.1689, 0.8744, 0.2519), (-0.0563, 0.8744, 0.2519), (0.1306, 0.8587, 0.2535), (0.1306, 0.751, 0.2168), (0.0563, 0.7271, 0.3236), (-0.0479, 0.8897, 0.2508), (-0.1306, 0.7512, 0.2646), (0.1306, 0.7512, 0.2646), (-0.1306, 0.8587, 0.2535), (0.0563, 0.8287, 0.3426), (0.0563, 0.8744, 0.2519), (0.0479, 0.8897, 0.2508), (0.0479, 0.8358, 0.3591), (0.0479, 0.7268, 0.3362), (0.1689, 0.8744, 0.2519), (-0.04354, 0.8587, 0.2535)], [], [(0, 1, 2), (3, 4, 5), (6, 7, 8), (9, 2, 10), (9, 11, 12), (13, 9, 14), (15, 16, 3), (6, 8, 17), (12, 18, 9), (17, 11, 10), (19, 16, 20), (6, 17, 10), (18, 14, 9), (21, 4, 19), (9, 0, 2), (22, 23, 24), (22, 24, 25), (26, 17, 22), (15, 20, 16), (17, 26, 11), (1, 19, 6), (25, 26, 22), (2, 1, 10), (10, 1, 6), (27, 22, 7), (3, 5, 28), (6, 27, 7), (19, 4, 16), (7, 17, 8), (9, 10, 11), (18, 25, 24), (25, 11, 26), (23, 14, 24), (13, 0, 9), (0, 13, 1), (21, 5, 4), (3, 16, 4), (13, 14, 21), (14, 28, 21), (15, 27, 20), (20, 27, 6), (1, 13, 19), (19, 20, 6), (13, 21, 19), (27, 23, 22), (21, 28, 5), (15, 3, 28), (7, 22, 17), (18, 12, 25), (25, 12, 11), (23, 27, 15), (15, 28, 23), (14, 18, 24), (23, 28, 14)])
me_cube_002_cube_006.polygons.foreach_set('use_smooth', [True] * 54)
_k = set([(0, 2), (0, 9), (0, 13), (1, 2), (1, 6), (1, 13), (2, 10), (3, 5), (3, 15), (3, 16), (4, 5), (4, 16), (4, 19), (5, 21), (6, 8), (6, 27), (7, 8), (7, 22), (7, 27), (8, 17), (9, 10), (9, 12), (9, 14), (10, 11), (11, 12), (11, 26), (12, 18), (12, 25), (13, 14), (14, 18), (15, 20), (15, 28), (16, 20), (17, 22), (17, 26), (18, 24), (19, 20), (19, 21), (21, 28), (22, 23), (22, 25), (23, 24), (23, 27), (24, 25), (25, 26)])
me_cube_002_cube_006.attributes.new('sharp_edge', 'BOOLEAN', 'EDGE').data.foreach_set('value', [ (min(e.vertices), max(e.vertices)) in _k for e in me_cube_002_cube_006.edges])
me_cube_002_cube_006.materials.append(mat_material_006)
me_cube_002_cube_006.use_remesh_fix_poles = True
me_cube_002_cube_006.use_remesh_preserve_attributes = False
me_cube_002_cube_006.use_mirror_vertex_groups = False
me_cube_002_cube_006.update()
me_cube_002_cube_006.normals_split_custom_set([tuple(v) for v in zip(*[iter([-1.0, -2.425e-08, 0.0, -1.0, -1.478e-07, 0.0, -1.0, -3.238e-07, 0.0, 0.0, 0.0, -1.0, 0.0, 0.0, -1.0, 0.0, 0.0, -1.0, 1.0, -7.002e-08, 0.0, 1.0, 5.125e-08, 0.0, 1.0, -2.429e-07, 0.0, 0.0, -0.1839, 0.9829, 0.0, -0.1839, 0.9829, 0.0, -0.1839, 0.9829, -0.8655, -0.1022, 0.4904, -0.8329, -0.1028, 0.5438, -0.8681, -0.1021, 0.4858, 0.0, 0.8932, 0.4496, 0.0, 0.8932, 0.4496, 0.0, 0.8932, 0.4496, 1.0, 0.0, 0.0, 1.0, 0.0, 0.0, 1.0, 0.0, 0.0, 0.0, -1.0, -0.007127, 0.0, -1.0, -0.007126, 0.0, -0.9999, -0.01112, -0.8529, 0.4675, 0.2325, -0.8447, 0.4782, 0.2403, -0.8523, 0.4683, 0.2331, 0.0, -0.9999, -0.01112, 0.0, -0.9997, -0.02386, 0.0, -0.9999, -0.01112, 0.0, -1.0, 0.005792, 0.0, -1.0, 0.005788, 0.0, -1.0, 0.005788, 0.0, -1.0, -0.007127, 0.0, -0.9999, -0.01112, 0.0, -0.9999, -0.01112, -0.8447, 0.4782, 0.2403, -0.8435, 0.4798, 0.2415, -0.8523, 0.4683, 0.2331, -1.0, 0.0, 0.0, -1.0, 0.0, 0.0, -1.0, 0.0, 0.0, 0.0, -0.1839, 0.9829, 0.0, -0.1839, 0.9829, 0.0, -0.1839, 0.9829, 0.8523, 0.4683, 0.2331, 0.8435, 0.4798, 0.2415, 0.8447, 0.4782, 0.2403, 0.8523, 0.4683, 0.2331, 0.8447, 0.4782, 0.2403, 0.8529, 0.4675, 0.2325, 0.8329, -0.1028, 0.5438, 0.8289, -0.1029, 0.5498, 0.8655, -0.1022, 0.4904, 1.0, 0.0, 0.0, 1.0, 0.0, 0.0, 1.0, 0.0, 0.0, 0.0, -0.9999, -0.01112, 0.0, -0.9997, -0.02386, 0.0, -0.9997, -0.02386, -2.552e-06, -0.103, -0.9947, -7.309e-07, -0.103, -0.9947, 2.552e-06, -0.103, -0.9947, 0.8681, -0.1021, 0.4858, 0.8329, -0.1028, 0.5438, 0.8655, -0.1022, 0.4904, 0.0, -1.0, -0.007126, 0.0, -1.0, -0.007127, 0.0, -0.9999, -0.01112, 0.0, -0.9999, -0.01112, 0.0, -1.0, -0.007127, 0.0, -1.0, -0.007127, 0.0, 0.8932, 0.4496, 0.0, 0.8932, 0.4496, 0.0, 0.8932, 0.4496, 0.0, 1.0, 0.008114, 0.0, 1.0, 0.008118, 0.0, 1.0, 0.008116, 1.0, -7.002e-08, 0.0, 1.0, 1.474e-07, 0.0, 1.0, 5.125e-08, 0.0, 0.0, -1.0, 0.005792, 0.0, -1.0, 0.005792, 0.0, -1.0, 0.005788, 0.0, -0.1839, 0.9829, 0.0, -0.1839, 0.9829, 0.0, -0.1839, 0.9829, -0.8655, -0.1022, 0.4904, -0.8289, -0.1029, 0.5498, -0.8329, -0.1028, 0.5438, 0.0, 0.8954, 0.4453, 0.0, 0.8954, 0.4453, 0.0, 0.8954, 0.4453, 0.0, -0.2056, 0.9786, 0.0, -0.2056, 0.9786, 0.0, -0.2056, 0.9786, 0.0, -0.09432, -0.9955, 0.0, -0.09432, -0.9955, 0.0, -0.06866, -0.9976, 0.0, 0.8932, 0.4496, 0.0, 0.8932, 0.4496, 0.0, 0.8932, 0.4496, -1.0, -2.425e-08, 0.0, -1.0, 7.371e-08, 0.0, -1.0, -1.478e-07, 0.0, -1.0, 0.0, 0.0, -1.0, 0.0, 0.0, -1.0, 0.0, 0.0, 0.0, 0.0, -1.0, 0.0, 0.0, -1.0, 0.0, 0.0, -1.0, 6.303e-06, -0.103, -0.9947, 0.0, -0.09432, -0.9955, 5.254e-06, -0.103, -0.9947, 0.0, -0.09432, -0.9955, 0.0, -0.103, -0.9947, 5.254e-06, -0.103, -0.9947, -5.254e-06, -0.103, -0.9947, -6.303e-06, -0.103, -0.9947, 7.309e-07, -0.103, -0.9947, 7.309e-07, -0.103, -0.9947, -6.303e-06, -0.103, -0.9947, 2.552e-06, -0.103, -0.9947, -2.552e-06, -0.103, -0.9947, 6.303e-06, -0.103, -0.9947, -7.309e-07, -0.103, -0.9947, -7.309e-07, -0.103, -0.9947, 7.309e-07, -0.103, -0.9947, 2.552e-06, -0.103, -0.9947, 6.303e-06, -0.103, -0.9947, 5.254e-06, -0.103, -0.9947, -7.309e-07, -0.103, -0.9947, 0.0, 0.8932, 0.4496, 0.0, 0.8932, 0.4496, 0.0, 0.8932, 0.4496, 0.0, 1.0, 0.008119, 0.0, 1.0, 0.008116, 0.0, 1.0, 0.008118, 0.0, 1.0, 0.008114, 0.0, 1.0, 0.008114, 0.0, 1.0, 0.008116, 0.0, -0.1839, 0.9829, 0.0, -0.1839, 0.9829, 0.0, -0.1839, 0.9829, 0.0, 0.8954, 0.4453, 0.0, 0.8954, 0.4453, 0.0, 0.8954, 0.4453, 0.0, -0.2056, 0.9786, 0.0, -0.2056, 0.9786, 0.0, -0.2056, 0.9786, 0.0, -0.09432, -0.9955, -6.303e-06, -0.103, -0.9947, -5.254e-06, -0.103, -0.9947, -5.254e-06, -0.103, -0.9947, 0.0, -0.103, -0.9947, 0.0, -0.09432, -0.9955, 0.0, -0.09432, -0.9955, 0.0, -0.06866, -0.9976, 0.0, -0.06866, -0.9976, 0.0, -0.09432, -0.9955, 0.0, -0.103, -0.9947, 0.0, -0.09432, -0.9955])] * 3)])
me_cylinder_003_cylinder_023 = bpy.data.meshes.new('Cylinder.003_Cylinder.023')
me_cylinder_003_cylinder_023.from_pydata([(0.1268, 0.9154, 0.05018), (0.1595, 0.9005, 0.06906), (0.1268, 0.9005, 0.05018), (0.1595, 0.9154, 0.06906), (0.1595, 0.9005, 0.1068), (0.1595, 0.9154, 0.1068), (0.1268, 0.9005, 0.1257), (0.1268, 0.9154, 0.1257), (0.09413, 0.9005, 0.1068), (0.09413, 0.9154, 0.1068), (0.09413, 0.9005, 0.06906), (0.09413, 0.9154, 0.06906), (-0.07499, 0.9156, 0.1578), (-0.07499, 0.9027, 0.09409), (-0.07499, 0.9027, 0.1578), (-0.07499, 0.9156, 0.09409), (-0.02383, 0.9156, 0.09409), (-0.06241, 0.9156, 0.09409), (-0.01126, 0.9156, 0.09409), (-0.01126, 0.9027, 0.1578), (-0.01126, 0.9027, 0.09409), (-0.01126, 0.9156, 0.1578), (-0.06241, 0.9156, 0.03006), (-0.06241, 0.9027, 0.09409), (-0.02383, 0.9027, 0.09409), (-0.02383, 0.9027, 0.03006), (-0.03081, 0.9156, 0.01754), (-0.02383, 0.9156, 0.03006), (-0.06241, 0.9027, 0.03006), (-0.05544, 0.9156, 0.01754), (-0.03081, 0.9027, 0.01754), (-0.05544, 0.9027, 0.01754), (-0.1587, 0.7735, -0.3682), (0.1383, 0.9065, -0.3638), (0.1587, 0.7735, -0.3682), (0.2747, 0.9065, -0.1198), (0.3153, 0.6813, -0.1319), (0.2747, 0.9065, 0.08022), (0.3153, 0.6813, 0.1293), (0.1306, 0.9065, 0.2003), (0.1306, 0.6967, 0.2987), (-0.1306, 0.6967, 0.2987), (-0.1306, 0.9065, 0.2003), (-0.3153, 0.6813, 0.1293), (-0.2747, 0.9065, -0.1198), (-0.2747, 0.9065, 0.08022), (-0.3153, 0.6813, -0.1319), (-0.1383, 0.9065, -0.3638)], [], [(0, 1, 2), (3, 4, 1), (5, 6, 4), (7, 8, 6), (0, 7, 5), (9, 10, 8), (11, 2, 10), (1, 6, 2), (12, 13, 14), (15, 16, 17), (18, 19, 20), (21, 14, 19), (20, 14, 13), (15, 21, 18), (16, 22, 17), (15, 23, 13), (20, 16, 18), (20, 23, 24), (25, 26, 27), (17, 28, 23), (24, 27, 16), (23, 25, 24), (29, 30, 31), (28, 30, 25), (27, 29, 22), (22, 31, 28), (32, 33, 34), (34, 35, 36), (36, 37, 38), (38, 39, 40), (39, 41, 40), (42, 43, 41), (42, 39, 44), (45, 46, 43), (44, 32, 46), (32, 47, 33), (34, 33, 35), (36, 35, 37), (38, 37, 39), (39, 42, 41), (42, 45, 43), (35, 33, 47), (47, 44, 35), (45, 42, 44), (39, 37, 35), (35, 44, 39), (45, 44, 46), (44, 47, 32), (46, 32, 34), (41, 43, 46), (36, 38, 43), (43, 46, 36), (34, 36, 46), (43, 40, 41), (0, 3, 1), (3, 5, 4), (5, 7, 6), (7, 9, 8), (5, 3, 0), (0, 11, 9), (9, 7, 0), (9, 11, 10), (11, 0, 2), (10, 2, 6), (1, 4, 6), (6, 8, 10), (12, 15, 13), (15, 18, 16), (18, 21, 19), (21, 12, 14), (20, 19, 14), (15, 12, 21), (16, 27, 22), (15, 17, 23), (20, 24, 16), (20, 13, 23), (25, 30, 26), (17, 22, 28), (24, 25, 27), (23, 28, 25), (29, 26, 30), (28, 31, 30), (27, 26, 29), (22, 29, 31), (43, 38, 40)])
me_cylinder_003_cylinder_023.polygons.foreach_set('use_smooth', [True] * 85)
_k = set([(0, 2), (0, 3), (0, 11), (1, 2), (1, 3), (1, 4), (2, 10), (3, 5), (4, 5), (4, 6), (5, 7), (6, 7), (6, 8), (7, 9), (8, 9), (8, 10), (9, 11), (10, 11), (12, 14), (12, 15), (12, 21), (13, 14), (13, 15), (13, 20), (13, 23), (14, 19), (15, 17), (15, 18), (16, 17), (16, 18), (16, 24), (16, 27), (17, 22), (17, 23), (18, 20), (18, 21), (19, 20), (19, 21), (20, 23), (22, 29), (23, 24), (23, 28), (24, 25), (25, 30), (26, 27), (26, 29), (26, 30), (28, 31), (29, 31), (30, 31), (32, 34), (32, 46), (32, 47), (33, 34), (33, 35), (33, 47), (34, 36), (35, 37), (36, 38), (37, 38), (37, 39), (38, 40), (39, 42), (40, 41), (41, 43), (41, 46), (42, 45), (43, 45), (43, 46), (44, 45), (44, 47)])
me_cylinder_003_cylinder_023.attributes.new('sharp_edge', 'BOOLEAN', 'EDGE').data.foreach_set('value', [ (min(e.vertices), max(e.vertices)) in _k for e in me_cylinder_003_cylinder_023.edges])
me_cylinder_003_cylinder_023.materials.append(mat_material_006)
me_cylinder_003_cylinder_023.use_remesh_fix_poles = True
me_cylinder_003_cylinder_023.use_remesh_preserve_attributes = False
me_cylinder_003_cylinder_023.use_mirror_vertex_groups = False
me_cylinder_003_cylinder_023.update()
me_cylinder_003_cylinder_023.normals_split_custom_set([tuple(v) for v in zip(*[iter([0.5, 0.0, -0.866, 0.5, 0.0, -0.866, 0.5, 0.0, -0.866, 1.0, 0.0, 0.0, 1.0, 0.0, 0.0, 1.0, 0.0, 0.0, 0.5, 0.0, 0.866, 0.5, 0.0, 0.866, 0.5, 0.0, 0.866, -0.5, 0.0, 0.866, -0.5, 0.0, 0.866, -0.5, 0.0, 0.866, 0.0, 1.0, 0.0, 0.0, 1.0, 0.0, 0.0, 1.0, 0.0, -1.0, 0.0, 0.0, -1.0, 0.0, 0.0, -1.0, 0.0, 0.0, -0.5, 0.0, -0.866, -0.5, 0.0, -0.866, -0.5, 0.0, -0.866, 0.0, -1.0, 0.0, 0.0, -1.0, 0.0, 0.0, -1.0, 0.0, -1.0, 0.0, 0.0, -1.0, 0.0, 0.0, -1.0, 0.0, 0.0, 0.0, 0.0, 0.0, 0.0, 0.0, 1.0, 0.0, 0.0, 1.0, 1.0, 0.0, 0.0, 1.0, 0.0, 0.0, 1.0, 0.0, 0.0, 0.0, 0.0, 1.0, 0.0, 0.0, 1.0, 0.0, 0.0, 1.0, 0.0, -1.0, 0.0, 0.0, -1.0, 0.0, 0.0, -1.0, 0.0, 0.0, 1.0, 0.0, 0.0, 1.0, 0.0, 0.0, 1.0, 0.0, 0.0, 1.0, 0.0, 0.0, 1.0, 0.0, 0.0, 1.0, 0.0, 0.0, 0.0, -1.0, 0.0, 0.0, -1.0, 0.0, 0.0, -1.0, 0.0, 0.0, -1.0, 0.0, 0.0, -1.0, 0.0, 0.0, -1.0, 0.0, 0.0, -1.0, -2.291e-09, 4.777e-05, -1.0, -4.777e-05, -2.088e-12, -1.0, 0.9679, 0.0, -0.2515, 0.8735, 0.0, -0.4868, 0.9679, 0.0, -0.2515, -1.0, 0.0, 0.0, -0.9679, 0.0, -0.2515, -1.0, 0.0, 0.0, 1.0, 0.0, 0.0, 0.9679, 0.0, -0.2515, 1.0, 0.0, 0.0, 0.0, -1.0, 0.0, 0.0, -1.0, 0.0, 0.0, -1.0, 0.0, 0.0, 0.0, -1.0, 0.0, 0.0, -1.0, 0.0, 0.0, -1.0, 0.0, -1.0, 0.0, 0.0, -1.0, 0.0, 0.0, -1.0, 0.0, 0.0, 1.0, 0.0, 0.0, 1.0, 0.0, 0.0, 1.0, 0.0, -0.9679, 0.0, -0.2515, -0.8735, 0.0, -0.4868, -0.9679, 0.0, -0.2515, 0.0, 0.03342, -0.9994, 0.0, 0.03342, -0.9994, 0.0, 0.03342, -0.9994, 0.8583, 0.1613, -0.4871, 0.9507, 0.1801, -0.2526, 0.9564, 0.1845, -0.2262, 0.9564, 0.1845, -0.2262, 0.9841, 0.1774, 0.0, 0.9841, 0.1774, 0.0, 0.638, 0.2997, 0.7093, 0.3653, 0.3782, 0.8506, 0.3211, 0.4021, 0.8574, 0.3653, 0.3782, 0.8506, -0.3211, 0.4021, 0.8574, 0.3211, 0.4021, 0.8574, -0.3653, 0.3782, 0.8506, -0.638, 0.2997, 0.7093, -0.3211, 0.4021, 0.8574, 0.0, 1.0, 5.809e-07, 0.0, 1.0, 1.947e-07, 0.0, 1.0, -4.936e-08, -0.9841, 0.1774, 0.0, -0.9564, 0.1845, -0.2262, -0.9841, 0.1774, 0.0, -0.9507, 0.1801, -0.2526, -0.8583, 0.1613, -0.4871, -0.9564, 0.1845, -0.2262, 0.0, 0.03342, -0.9994, 0.0, 0.03342, -0.9994, 0.0, 0.03342, -0.9994, 0.8583, 0.1613, -0.4871, 0.8631, 0.1487, -0.4826, 0.9507, 0.1801, -0.2526, 0.9564, 0.1845, -0.2262, 0.9507, 0.1801, -0.2526, 0.9841, 0.1774, 0.0, 0.638, 0.2997, 0.7093, 0.616, 0.2722, 0.7392, 0.3653, 0.3782, 0.8506, 0.3653, 0.3782, 0.8506, -0.3653, 0.3782, 0.8506, -0.3211, 0.4021, 0.8574, -0.3653, 0.3782, 0.8506, -0.616, 0.2722, 0.7392, -0.638, 0.2997, 0.7093, 0.0, 1.0, -9.014e-08, 0.0, 1.0, 0.0, 0.0, 1.0, -3.305e-07, 0.0, 1.0, -3.305e-07, 0.0, 1.0, -4.936e-08, 0.0, 1.0, -9.014e-08, 0.0, 1.0, 0.0, 0.0, 1.0, 5.809e-07, 0.0, 1.0, -4.936e-08, 0.0, 1.0, 1.947e-07, 0.0, 1.0, 0.0, 0.0, 1.0, -9.014e-08, 0.0, 1.0, -9.014e-08, 0.0, 1.0, -4.936e-08, 0.0, 1.0, 1.947e-07, -0.9841, 0.1774, 0.0, -0.9507, 0.1801, -0.2526, -0.9564, 0.1845, -0.2262, -0.9507, 0.1801, -0.2526, -0.8631, 0.1487, -0.4826, -0.8583, 0.1613, -0.4871, 0.0, -0.9894, -0.1452, 0.0, -0.9317, -0.3633, 0.0, -0.9317, -0.3633, 0.08287, -0.9966, 0.0, 0.08287, -0.9966, 0.0, 0.08287, -0.9966, 0.0, 0.0, -0.9894, -0.1452, 0.0, -0.9996, 0.02905, 0.0, -0.9996, 0.02905, 0.0, -0.9996, 0.02905, 0.0, -0.9894, -0.1452, 0.0, -0.9894, -0.1452, 0.0, -0.9317, -0.3633, 0.0, -0.9894, -0.1452, 0.0, -0.9894, -0.1452, 0.0, -0.9996, 0.02905, 0.0, -0.9959, 0.09029, 0.0, -0.9959, 0.09029, 0.5, 0.0, -0.866, 0.5, 0.0, -0.866, 0.5, 0.0, -0.866, 1.0, 0.0, 0.0, 1.0, 0.0, 0.0, 1.0, 0.0, 0.0, 0.5, 0.0, 0.866, 0.5, 0.0, 0.866, 0.5, 0.0, 0.866, -0.5, 0.0, 0.866, -0.5, 0.0, 0.866, -0.5, 0.0, 0.866, 0.0, 1.0, 0.0, 0.0, 1.0, 0.0, 0.0, 1.0, 0.0, 0.0, 1.0, 0.0, 0.0, 1.0, 0.0, 0.0, 1.0, 0.0, 0.0, 1.0, 0.0, 0.0, 1.0, 0.0, 0.0, 1.0, 0.0, -1.0, 0.0, 0.0, -1.0, 0.0, 0.0, -1.0, 0.0, 0.0, -0.5, 0.0, -0.866, -0.5, 0.0, -0.866, -0.5, 0.0, -0.866, 0.0, -1.0, 0.0, 0.0, -1.0, 0.0, 0.0, -1.0, 0.0, 0.0, -1.0, 0.0, 0.0, -1.0, 0.0, 0.0, -1.0, 0.0, 0.0, -1.0, 0.0, 0.0, -1.0, 0.0, 0.0, -1.0, 0.0, -1.0, 0.0, 0.0, -1.0, 0.0, 0.0, -1.0, 0.0, 0.0, 0.0, 0.0, 0.0, 0.0, 0.0, 1.0, 0.0, 0.0, 1.0, 1.0, 0.0, 0.0, 1.0, 0.0, 0.0, 1.0, 0.0, 0.0, 0.0, 0.0, 1.0, 0.0, 0.0, 1.0, 0.0, 0.0, 1.0, 0.0, -1.0, 0.0, 0.0, -1.0, 0.0, 0.0, -1.0, 0.0, 0.0, 1.0, 0.0, 0.0, 1.0, 0.0, 0.0, 1.0, 0.0, 0.0, 1.0, 0.0, 0.0, 1.0, 0.0, 0.0, 1.0, 0.0, 0.0, 0.0, -1.0, 0.0, 0.0, -1.0, 0.0, 0.0, -1.0, 0.0, 0.0, -1.0, -4.777e-05, -2.088e-12, -1.0, 0.0, 0.0, -1.0, 0.0, 0.0, 1.0, 0.0, 0.0, 1.0, 0.0, 0.0, 1.0, 0.9679, 0.0, -0.2515, 0.8735, 0.0, -0.4868, 0.8735, 0.0, -0.4868, -1.0, 0.0, 0.0, -0.9679, 0.0, -0.2515, -0.9679, 0.0, -0.2515, 1.0, 0.0, 0.0, 0.9679, 0.0, -0.2515, 0.9679, 0.0, -0.2515, 0.0, -1.0, 0.0, 0.0, -1.0, 0.0, 0.0, -1.0, 0.0, 0.0, 0.0, -1.0, 0.0, 0.0, -1.0, 0.0, 0.0, -1.0, 0.0, -1.0, 0.0, 0.0, -1.0, 0.0, 0.0, -1.0, 0.0, 0.0, 1.0, 0.0, 0.0, 1.0, 0.0, 0.0, 1.0, 0.0, -0.9679, 0.0, -0.2515, -0.8735, 0.0, -0.4868, -0.8735, 0.0, -0.4868, 0.0, -0.9996, 0.02905, 0.0, -0.9996, 0.02905, 0.0, -0.9959, 0.09029])] * 3)])
me_cylinder = bpy.data.meshes.new('Cylinder')
me_cylinder.from_pydata([(0.03441, 0.7824, 0.4031), (0.0172, 0.7526, 0.321), (0.03441, 0.7824, 0.321), (0.0172, 0.7526, 0.4031), (-0.0172, 0.7526, 0.321), (-0.0172, 0.7526, 0.4031), (-0.03441, 0.7824, 0.321), (-0.03441, 0.7824, 0.4031), (-0.0172, 0.8122, 0.321), (-0.0172, 0.8122, 0.4031), (-0.02734, 0.7824, 0.4031), (-0.01367, 0.806, 0.4031), (0.0172, 0.8122, 0.321), (0.0172, 0.8122, 0.4031), (0.01158, 0.8024, 0.8745), (0.01367, 0.806, 0.4031), (-0.01367, 0.7587, 0.4031), (0.01367, 0.7587, 0.4031), (0.02734, 0.7824, 0.4031), (-0.02315, 0.7824, 0.8745), (0.01158, 0.7623, 0.8745), (0.02315, 0.7824, 0.8745), (-0.01158, 0.8024, 0.8745), (-0.01158, 0.7623, 0.8745)], [], [(0, 1, 2), (3, 4, 1), (5, 6, 4), (7, 8, 6), (9, 10, 11), (9, 12, 8), (13, 2, 12), (1, 8, 12), (11, 14, 15), (3, 16, 5), (9, 15, 13), (0, 17, 3), (7, 16, 10), (13, 18, 0), (16, 19, 10), (18, 20, 17), (15, 21, 18), (11, 19, 22), (17, 23, 16), (0, 3, 1), (3, 5, 4), (5, 7, 6), (7, 9, 8), (9, 7, 10), (9, 13, 12), (13, 0, 2), (12, 2, 1), (1, 4, 6), (6, 8, 1), (11, 22, 14), (3, 17, 16), (9, 11, 15), (0, 18, 17), (7, 5, 16), (13, 15, 18), (16, 23, 19), (18, 21, 20), (15, 14, 21), (11, 10, 19), (17, 20, 23), (21, 22, 23), (23, 20, 21), (21, 14, 22), (22, 19, 23)])
me_cylinder.polygons.foreach_set('use_smooth', [True] * 44)
me_cylinder.polygons.foreach_set('material_index', [0, 0, 0, 0, 0, 0, 0, 0, 0, 0, 0, 0, 0, 0, 0, 0, 0, 0, 0, 0, 0, 0, 0, 0, 0, 0, 0, 0, 0, 0, 0, 0, 0, 0, 0, 0, 0, 0, 0, 0, 1, 1, 1, 1])
_k = set([(0, 2), (0, 3), (0, 13), (1, 2), (1, 3), (1, 4), (2, 12), (3, 5), (4, 5), (4, 6), (5, 7), (6, 7), (6, 8), (7, 9), (8, 9), (8, 12), (9, 13), (10, 11), (10, 16), (10, 19), (11, 15), (11, 22), (12, 13), (14, 15), (14, 21), (14, 22), (15, 18), (16, 17), (16, 23), (17, 18), (17, 20), (18, 21), (19, 22), (19, 23), (20, 21), (20, 23)])
me_cylinder.attributes.new('sharp_edge', 'BOOLEAN', 'EDGE').data.foreach_set('value', [ (min(e.vertices), max(e.vertices)) in _k for e in me_cylinder.edges])
me_cylinder.materials.append(mat_material_006)
me_cylinder.materials.append(mat_material_004)
me_cylinder.use_remesh_fix_poles = True
me_cylinder.use_remesh_preserve_attributes = False
me_cylinder.use_mirror_vertex_groups = False
me_cylinder.update()
me_cylinder.normals_split_custom_set([tuple(v) for v in zip(*[iter([0.866, -0.5, 0.0, 0.866, -0.5, 0.0, 0.866, -0.5, 0.0, 0.0, -1.0, 0.0, 0.0, -1.0, 0.0, 0.0, -1.0, 0.0, -0.866, -0.5, 0.0, -0.866, -0.5, 0.0, -0.866, -0.5, 0.0, -0.866, 0.5, 0.0, -0.866, 0.5, 0.0, -0.866, 0.5, 0.0, 0.0, 0.0, 1.0, 0.0, 0.0, 1.0, 0.0, 0.0, 1.0, 0.0, 1.0, 0.0, 0.0, 1.0, 0.0, 0.0, 1.0, 0.0, 0.866, 0.5, 0.0, 0.866, 0.5, 0.0, 0.866, 0.5, 0.0, -3.338e-12, 0.0, -1.0, 9.084e-07, 0.0, -1.0, -4.542e-07, 0.0, -1.0, 0.0, 1.0, 0.007696, 0.0, 1.0, 0.007696, 0.0, 1.0, 0.007696, -1.106e-06, 0.0, 1.0, 1.002e-06, 0.0, 1.0, 1.106e-06, 0.0, 1.0, 0.0, 0.0, 1.0, 0.0, 0.0, 1.0, 0.0, 0.0, 1.0, -2.066e-07, 0.0, 1.0, -1.002e-06, 0.0, 1.0, -1.106e-06, 0.0, 1.0, 2.066e-07, 0.0, 1.0, 1.002e-06, 0.0, 1.0, 0.0, 0.0, 1.0, 0.0, 0.0, 1.0, 0.0, 0.0, 1.0, -2.066e-07, 0.0, 1.0, -0.866, -0.5, 0.007697, -0.866, -0.5, 0.007695, -0.866, -0.5, 0.007697, 0.866, -0.5, 0.007695, 0.866, -0.5, 0.007697, 0.866, -0.5, 0.007695, 0.866, 0.5, 0.007697, 0.866, 0.5, 0.007695, 0.866, 0.5, 0.007697, -0.866, 0.5, 0.007697, -0.866, 0.5, 0.007695, -0.866, 0.5, 0.007694, 0.0, -1.0, 0.007696, 0.0, -1.0, 0.007696, 0.0, -1.0, 0.007696, 0.866, -0.5, 0.0, 0.866, -0.5, 0.0, 0.866, -0.5, 0.0, 0.0, -1.0, 0.0, 0.0, -1.0, 0.0, 0.0, -1.0, 0.0, -0.866, -0.5, 0.0, -0.866, -0.5, 0.0, -0.866, -0.5, 0.0, -0.866, 0.5, 0.0, -0.866, 0.5, 0.0, -0.866, 0.5, 0.0, 0.0, 0.0, 1.0, 2.066e-07, 0.0, 1.0, 0.0, 0.0, 1.0, 0.0, 1.0, 0.0, 0.0, 1.0, 0.0, 0.0, 1.0, 0.0, 0.866, 0.5, 0.0, 0.866, 0.5, 0.0, 0.866, 0.5, 0.0, -4.542e-07, 0.0, -1.0, -1.817e-06, 0.0, -1.0, -3.338e-12, 0.0, -1.0, -3.338e-12, 0.0, -1.0, 0.0, 0.0, -1.0, 1.363e-06, 0.0, -1.0, 1.363e-06, 0.0, -1.0, 9.084e-07, 0.0, -1.0, -3.338e-12, 0.0, -1.0, 0.0, 1.0, 0.007696, 0.0, 1.0, 0.007696, 0.0, 1.0, 0.007696, -1.106e-06, 0.0, 1.0, -1.002e-06, 0.0, 1.0, 1.002e-06, 0.0, 1.0, 0.0, 0.0, 1.0, 0.0, 0.0, 1.0, 0.0, 0.0, 1.0, -2.066e-07, 0.0, 1.0, 0.0, 0.0, 1.0, -1.002e-06, 0.0, 1.0, 2.066e-07, 0.0, 1.0, 1.106e-06, 0.0, 1.0, 1.002e-06, 0.0, 1.0, 0.0, 0.0, 1.0, 0.0, 0.0, 1.0, 0.0, 0.0, 1.0, -0.866, -0.5, 0.007697, -0.866, -0.5, 0.007694, -0.866, -0.5, 0.007695, 0.866, -0.5, 0.007695, 0.866, -0.5, 0.007697, 0.866, -0.5, 0.007697, 0.866, 0.5, 0.007697, 0.866, 0.5, 0.007694, 0.866, 0.5, 0.007695, -0.866, 0.5, 0.007697, -0.866, 0.5, 0.007697, -0.866, 0.5, 0.007695, 0.0, -1.0, 0.007696, 0.0, -1.0, 0.007696, 0.0, -1.0, 0.007696, 0.0, 0.0, 1.0, 0.0, 0.0, 1.0, 0.0, 0.0, 1.0, 0.0, 0.0, 1.0, 0.0, 0.0, 1.0, 0.0, 0.0, 1.0, 0.0, 0.0, 1.0, 0.0, 0.0, 1.0, 0.0, 0.0, 1.0, 0.0, 0.0, 1.0, 0.0, 0.0, 1.0, 0.0, 0.0, 1.0])] * 3)])

# ---- objects
ob_light = bpy.data.objects.new('Light', light_light)
ob_camera = bpy.data.objects.new('Camera', cam_camera)
ob_cube_005_cube_010 = bpy.data.objects.new('Cube.005_Cube.010', me_cube_005_cube_010)
ob_cube_004_cube_008 = bpy.data.objects.new('Cube.004_Cube.008', me_cube_004_cube_008)
ob_cylinder_005_cylinder_025 = bpy.data.objects.new('Cylinder.005_Cylinder.025', me_cylinder_005_cylinder_025)
ob_cylinder_004_cylinder_024 = bpy.data.objects.new('Cylinder.004_Cylinder.024', me_cylinder_004_cylinder_024)
ob_cube_002_cube_006 = bpy.data.objects.new('Cube.002_Cube.006', me_cube_002_cube_006)
ob_cylinder_003_cylinder_023 = bpy.data.objects.new('Cylinder.003_Cylinder.023', me_cylinder_003_cylinder_023)
ob_cylinder = bpy.data.objects.new('Cylinder', me_cylinder)

# ---- transforms, parenting, visibility, modifiers, constraints
ob_light.location = (4.076, 1.005, 5.904)
ob_light.rotation_euler = (0.6503, 0.05522, 1.866)
ob_light.scale = (1.0, 2.0, 1.0)
ob_light.lock_rotations_4d = False
ob_light.empty_display_type = 'ARROWS'
ob_light.color = (0.0, 0.0, 0.0, 0.0)
ob_light.lineart.crease_threshold = 0.0
ob_camera.location = (7.359, -6.926, 4.958)
ob_camera.rotation_euler = (1.109, 0.0, 0.8149)
ob_camera.lock_rotations_4d = False
ob_camera.empty_display_type = 'ARROWS'
ob_camera.color = (0.0, 0.0, 0.0, 0.0)
ob_camera.display_type = 'WIRE'
ob_camera.lineart.crease_threshold = 0.0
ob_cube_005_cube_010.location = (0.0, 0.0, 0.0)
ob_cube_005_cube_010.rotation_euler = (1.571, -0.0, 0.0)
ob_cube_005_cube_010.lineart.crease_threshold = 0.0
ob_cube_004_cube_008.location = (0.0, 0.0, 0.0)
ob_cube_004_cube_008.rotation_euler = (1.571, -0.0, 0.0)
ob_cube_004_cube_008.lineart.crease_threshold = 0.0
ob_cylinder_005_cylinder_025.location = (0.0, 0.0, 0.0)
ob_cylinder_005_cylinder_025.rotation_euler = (1.571, -0.0, 0.0)
ob_cylinder_005_cylinder_025.lineart.crease_threshold = 0.0
ob_cylinder_004_cylinder_024.location = (0.0, 0.0, 0.0)
ob_cylinder_004_cylinder_024.rotation_euler = (1.571, -0.0, 0.0)
ob_cylinder_004_cylinder_024.lineart.crease_threshold = 0.0
ob_cube_002_cube_006.location = (0.0, 0.0, 0.0)
ob_cube_002_cube_006.rotation_euler = (1.571, -0.0, 0.0)
ob_cube_002_cube_006.lineart.crease_threshold = 0.0
ob_cylinder_003_cylinder_023.location = (0.0, 0.0, 0.0)
ob_cylinder_003_cylinder_023.rotation_euler = (1.571, -0.0, 0.0)
ob_cylinder_003_cylinder_023.lineart.crease_threshold = 0.0
ob_cylinder.location = (0.0, 0.0, 0.0)
ob_cylinder.rotation_euler = (1.571, -0.0, 0.0)
ob_cylinder.lineart.crease_threshold = 0.0

# ---- collection membership
col_collection.objects.link(ob_light)
col_collection.objects.link(ob_camera)
col_collection.objects.link(ob_cube_005_cube_010)
col_collection.objects.link(ob_cube_004_cube_008)
col_collection.objects.link(ob_cylinder_005_cylinder_025)
col_collection.objects.link(ob_cylinder_004_cylinder_024)
col_collection.objects.link(ob_cube_002_cube_006)
col_collection.objects.link(ob_cylinder_003_cylinder_023)
col_collection.objects.link(ob_cylinder)

# ---- scene / render settings (as saved in the file)
scene.camera = ob_camera
scene.frame_start = 1; scene.frame_end = 250; scene.frame_set(1)
scene.render.engine = 'BLENDER_EEVEE_NEXT'
scene.cycles.use_denoising = False
scene.cycles.samples = 128
scene.cycles.sampling_pattern = 'TABULATED_SOBOL'
scene.cycles.use_adaptive_sampling = False
scene.cycles.use_light_tree = False
scene.view_settings.view_transform = 'Filmic'
bpy.context.view_layer.update()
